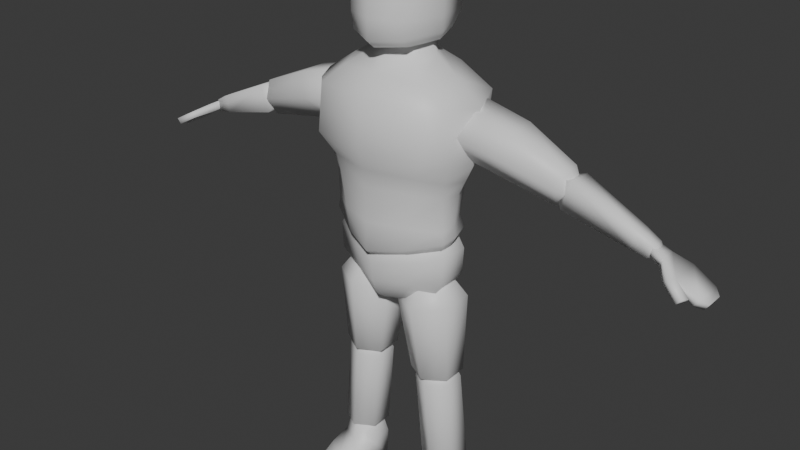 # Source: Idle.blend  (saved by Blender 4.3.34; exported with 4.5.12 LTS)
import bpy
from mathutils import Matrix  # noqa: F401  (used for matrix-valued properties, if any)

bpy.ops.wm.read_factory_settings(use_empty=True)
scene = bpy.context.scene
scene.name = 'Scene'

# ---- collections
col_collection = bpy.data.collections.new('Collection'); scene.collection.children.link(col_collection)

# ---- materials (node trees are filled in below, after node groups)
mat_material = bpy.data.materials.new('Material')
mat_material.alpha_threshold = 0.0
mat_material.roughness = 0.5
mat_material.line_color = (0.0, 0.0, 0.0, 1.0)

# ---- material node trees
mat_material.use_nodes = True; mat_material.node_tree.nodes.clear()
_N = mat_material.node_tree.nodes; _L = mat_material.node_tree.links
n0 = _N.new('ShaderNodeOutputMaterial'); n0.name = 'Material Output'; n0.location = (300, 300)
n1 = _N.new('ShaderNodeBsdfPrincipled'); n1.name = 'Principled BSDF'; n1.location = (10, 300)
n1.inputs[3].default_value = 1.45
_L.new(n1.outputs[0], n0.inputs[0])
n0.is_active_output = True

# ---- world
world_world = bpy.data.worlds.new('World'); scene.world = world_world
world_world.use_nodes = True; world_world.node_tree.nodes.clear()
_N = world_world.node_tree.nodes; _L = world_world.node_tree.links
n0 = _N.new('ShaderNodeOutputWorld'); n0.name = 'World Output'; n0.location = (300, 300)
n1 = _N.new('ShaderNodeBackground'); n1.name = 'Background'; n1.location = (10, 300)
n1.inputs[0].default_value = (0.05088, 0.05088, 0.05088, 1.0)
_L.new(n1.outputs[0], n0.inputs[0])
n0.is_active_output = True
world_world.color = (0.05088, 0.05088, 0.05088)
world_world.sun_shadow_jitter_overblur = 0.0

# ---- meshes
me_cube = bpy.data.meshes.new('Cube')
me_cube.from_pydata([(0.3563, 0.4095, 3.193), (0.3169, 0.4502, 2.868), (0.4175, -0.3058, 3.212), (0.4316, -0.3323, 2.871), (0.0, 0.4448, 2.897), (0.0, -0.4051, 3.224), (0.0, -0.4324, 2.898), (0.0, 0.4232, 3.197), (0.4717, 0.3468, 3.191), (0.4436, 0.3192, 2.792), (0.5163, -0.1983, 3.198), (0.5055, -0.2003, 2.815), (0.0, -0.3669, 2.611), (0.3102, -0.2595, 2.597), (0.2063, 0.3124, 2.611), (0.0, 0.3792, 2.625), (0.4537, -0.1335, 2.576), (0.3905, 0.1978, 2.565), (0.0, -0.3618, 2.354), (0.2549, -0.2724, 2.352), (0.1735, 0.3083, 2.364), (0.0, 0.3795, 2.368), (0.4478, -0.1257, 2.321), (0.3645, 0.1741, 2.321), (0.0, -0.3146, 2.023), (0.2197, -0.2265, 2.048), (0.2197, 0.2878, 2.065), (0.0, 0.3576, 2.044), (0.4497, -0.1126, 2.115), (0.4497, 0.1203, 2.115), (0.0465, -0.103, 1.704), (0.2614, -0.227, 1.716), (0.2598, 0.2696, 1.73), (0.0457, 0.1452, 1.711), (0.4756, -0.1026, 1.735), (0.4748, 0.1457, 1.742), (0.0, -0.257, 1.762), (0.0, -0.3053, 1.881), (0.3058, -0.05926, 1.713), (0.2069, -0.2168, 1.899), (0.3058, 0.07406, 1.713), (0.0, 0.2839, 1.778), (0.2069, 0.2843, 1.916), (0.0, 0.3541, 1.902), (0.4374, -0.1126, 1.921), (0.4374, 0.1203, 1.921), (0.1579, -0.0489, 1.889), (0.2742, -0.1164, 1.875), (0.2748, 0.1541, 1.883), (0.1581, 0.08633, 1.894), (0.3887, -0.04758, 1.867), (0.3846, 0.08361, 1.875), (0.0, -0.2913, 2.241), (0.1861, -0.2213, 2.241), (0.1861, 0.2851, 2.241), (0.0, 0.34, 2.241), (0.3658, -0.08329, 2.241), (0.3658, 0.09859, 2.241), (0.172, -0.04463, 1.058), (0.3131, -0.1259, 1.065), (0.3121, 0.1998, 1.074), (0.1715, 0.1182, 1.063), (0.4537, -0.04434, 1.076), (0.4532, 0.1185, 1.081), (0.2089, -0.02444, 1.158), (0.3092, -0.08243, 1.167), (0.3082, 0.15, 1.174), (0.2084, 0.09176, 1.162), (0.409, -0.02423, 1.18), (0.4085, 0.09197, 1.184), (0.2411, -0.03557, 0.2292), (0.3849, -0.1183, 0.2275), (0.3845, 0.2134, 0.2553), (0.2409, 0.1303, 0.252), (0.5285, -0.03527, 0.2308), (0.5283, 0.1306, 0.2536), (0.2746, -0.01213, 0.4089), (0.3734, -0.06897, 0.4091), (0.373, 0.1588, 0.4159), (0.2745, 0.1018, 0.4123), (0.472, -0.01192, 0.4126), (0.4718, 0.102, 0.416), (0.2556, -0.03094, 0.009495), (0.3972, -0.1137, 0.009495), (0.3984, 0.218, 0.009495), (0.2562, 0.1349, 0.009495), (0.5394, -0.03064, 0.009495), (0.54, 0.1352, 0.009495), (0.2413, -0.3599, 0.1165), (0.3851, -0.4427, 0.1148), (0.3974, -0.4381, 0.002448), (0.5287, -0.3596, 0.118), (0.2558, -0.3553, 0.002448), (0.5396, -0.355, 0.002448), (0.5395, -0.1928, 0.005971), (0.3973, -0.2759, 0.005971), (0.2412, -0.1977, 0.1939), (0.385, -0.2805, 0.1922), (0.2557, -0.1931, 0.005971), (0.5286, -0.1974, 0.1955), (0.1418, -0.05796, 1.125), (0.2221, -0.01415, 1.062), (0.2437, -0.02653, 1.062), (0.3774, -0.02639, 1.067), (0.3034, -0.1508, 1.127), (0.3771, 0.1004, 1.07), (0.2434, 0.1003, 1.066), (0.3025, 0.2216, 1.138), (0.2219, 0.08787, 1.065), (0.1414, 0.1283, 1.13), (0.4644, -0.05749, 1.135), (0.3988, -0.01396, 1.068), (0.3986, 0.08805, 1.071), (0.464, 0.1286, 1.141), (0.3055, -0.001805, 0.334), (0.2329, -0.03633, 0.3893), (0.3769, -0.119, 0.3896), (0.4492, -0.01717, 0.3363), (0.3325, -0.0173, 0.3341), (0.449, 0.1123, 0.3401), (0.3762, 0.2123, 0.3994), (0.3323, 0.1122, 0.3379), (0.2326, 0.1293, 0.3942), (0.3054, 0.09665, 0.3369), (0.4761, -0.001625, 0.3373), (0.5204, -0.03597, 0.3948), (0.5201, 0.1297, 0.3997), (0.476, 0.09683, 0.3402), (0.3275, 0.01714, 0.4795), (0.372, -0.008506, 0.4796), (0.3718, 0.09426, 0.4827), (0.3274, 0.06852, 0.4811), (0.4165, 0.01723, 0.4812), (0.4164, 0.06861, 0.4828), (0.7857, 0.2637, 2.955), (0.7857, -0.1063, 2.955), (0.87, 0.1953, 3.11), (0.87, -0.03785, 3.11), (0.662, 0.1515, 2.805), (0.662, 0.005879, 2.808), (1.25, -0.01072, 2.703), (1.25, 0.1681, 2.703), (1.31, -0.01072, 2.901), (1.31, 0.1681, 2.901), (2.047, 0.1856, 2.531), (2.044, -0.02815, 2.526), (2.014, 0.1856, 2.486), (2.014, -0.02815, 2.487), (1.186, 0.02563, 2.776), (1.186, 0.1318, 2.776), (1.231, 0.02563, 2.891), (1.231, 0.1318, 2.891), (1.913, 0.02132, 2.532), (1.913, 0.1361, 2.532), (1.928, 0.02132, 2.594), (1.928, 0.1361, 2.594), (1.708, 0.02299, 2.58), (1.708, 0.1344, 2.58), (1.752, 0.02299, 2.701), (1.752, 0.1344, 2.701), (2.199, 0.1856, 2.437), (2.199, -0.02815, 2.437), (2.166, 0.1856, 2.391), (2.166, -0.02815, 2.391), (2.246, 0.1384, 2.41), (2.246, 0.019, 2.41), (2.213, 0.1384, 2.364), (2.213, 0.019, 2.364), (2.024, -0.08584, 2.537), (1.994, -0.08584, 2.498), (2.16, -0.0815, 2.46), (2.13, -0.0815, 2.421), (2.139, -0.1392, 2.471), (2.109, -0.1392, 2.432), (0.134, 0.2099, 3.438), (0.251, 0.05381, 3.438), (0.6275, -1.49e-08, 3.191), (0.5881, -5.96e-08, 2.791), (0.4827, 0.000991, 2.565), (0.4478, 0.0009441, 2.321), (0.2138, 0.02055, 2.099), (0.0, 0.0229, 2.071), (0.2262, 0.3359, 3.334), (0.3123, -0.2039, 3.328), (0.4352, 0.04038, 3.328), (0.0, -0.2748, 3.371), (0.0, 0.4093, 3.312), (0.177, -0.07498, 3.436), (0.0, 0.2595, 3.429), (0.0, -0.1263, 3.477), (0.0747, 0.2099, 3.586), (0.0, 0.2143, 3.586), (0.1085, -0.06274, 3.586), (0.0, -0.07919, 3.586), (0.1663, 0.05381, 3.586), (0.1014, 0.04316, 3.485), (0.0, -0.03248, 3.49), (0.1129, -0.02103, 3.488), (0.0, 0.09982, 3.491), (0.07907, 0.0842, 3.49), (0.2661, 0.2762, 3.698), (0.0, 0.3699, 3.696), (0.202, -0.2476, 3.713), (0.0, -0.3254, 3.714), (0.3229, 0.006947, 3.719), (0.2332, 0.2964, 4.125), (0.0, 0.3917, 4.13), (0.2434, -0.1957, 4.101), (0.0, -0.2983, 4.097), (0.307, 0.05144, 4.113), (0.1515, 0.1985, 4.274), (0.0, 0.2613, 4.277), (0.156, -0.1282, 4.255), (0.0, -0.1952, 4.251), (0.2201, 0.03719, 4.265), (0.1292, 0.1066, 4.33), (0.0, 0.1356, 4.332), (0.09899, -0.05209, 4.321), (0.0, -0.07547, 4.319), (0.1609, 0.03199, 4.326), (0.0, 0.02598, 4.351), (0.04277, 0.1756, 3.731), (0.1269, 0.08038, 3.731), (0.0747, 0.2099, 3.695), (0.0, 0.1784, 3.731), (0.0, 0.2143, 3.695), (0.1328, 0.03308, 3.731), (0.06849, -0.03204, 3.731), (0.1085, -0.06274, 3.695), (0.0, -0.07919, 3.695), (0.0, -0.04294, 3.731), (0.1472, 0.0533, 3.731), (0.1663, 0.05381, 3.695), (0.2407, 0.2129, 3.589), (0.2047, 0.1867, 3.537), (0.0, 0.2739, 3.59), (0.0, 0.2327, 3.541), (0.179, -0.1682, 3.532), (0.1965, -0.2282, 3.59), (0.0, -0.2659, 3.518), (0.0, -0.3277, 3.571), (0.3036, 0.03322, 3.605), (0.2633, 0.05614, 3.546), (0.3199, -0.2853, 2.726), (0.0, -0.3855, 2.741), (0.4791, -0.1608, 2.689), (0.2145, 0.3682, 2.732), (0.0, 0.3978, 2.75), (0.4187, 0.2497, 2.673), (0.533, 0.0006939, 2.674), (1.308, 0.0307, 2.789), (1.224, -0.04003, 2.822), (1.224, 0.1978, 2.823), (1.308, 0.1274, 2.79), (1.249, 0.01608, 2.946), (1.318, 0.06099, 2.853), (1.318, 0.0982, 2.853), (1.249, 0.1431, 2.945), (1.298, 0.09739, 2.727), (1.195, 0.1336, 2.699), (1.195, 0.02478, 2.698), (1.298, 0.06067, 2.726), (0.0, -0.2758, 2.057), (0.0, -0.3677, 2.14), (0.2159, -0.1753, 2.085), (0.2284, -0.2696, 2.172), (0.2124, 0.3183, 2.188), (0.2259, 0.235, 2.104), (0.0, 0.4033, 2.161), (0.0, 0.319, 2.075), (0.4009, -0.08285, 2.136), (0.4603, -0.1268, 2.239), (0.368, 0.1484, 2.14), (0.401, 0.1875, 2.243), (0.4697, 0.0004972, 2.25), (0.4104, 0.006129, 2.149), (0.0, -0.2024, 1.717), (0.0, 0.2405, 1.731), (1.888, 0.06567, 2.571), (1.825, 0.02908, 2.558), (1.888, 0.1, 2.571), (1.825, 0.1283, 2.558), (1.896, 0.0717, 2.591), (1.857, 0.04325, 2.641), (1.896, 0.1, 2.591), (1.857, 0.1283, 2.642), (1.842, 0.03154, 2.571), (1.814, 0.04975, 2.604), (1.814, 0.1077, 2.604), (1.842, 0.1259, 2.571), (1.824, 0.04975, 2.628), (1.864, 0.03134, 2.626), (1.864, 0.1261, 2.626), (1.824, 0.1077, 2.628), (0.4281, 0.1704, 3.033), (0.5378, 0.2807, 3.005), (0.4118, -0.01305, 3.042), (0.5011, -0.1239, 3.022), (0.4331, 0.1282, 3.114), (0.5484, 0.1914, 3.187), (0.4248, 0.03556, 3.118), (0.5294, -0.02293, 3.196), (0.417, 0.1235, 2.965), (0.5085, 0.1665, 2.84), (0.4081, 0.02741, 2.968), (0.4917, -0.01852, 2.847)], [], [(247, 246, 14, 15), (0, 7, 186, 182), (4, 7, 0, 1), (3, 2, 5, 6), (183, 10, 184), (177, 176, 10, 11), (1, 0, 8, 9), (245, 243, 13, 16), (2, 3, 11, 10), (178, 16, 22, 179), (16, 13, 19, 22), (249, 245, 16, 178), (246, 248, 17, 14), (243, 244, 12, 13), (23, 179, 274, 273), (264, 180, 275, 270), (15, 14, 20, 21), (13, 12, 18, 19), (14, 17, 23, 20), (22, 19, 265, 271), (20, 23, 273, 266), (180, 267, 272, 275), (181, 180, 264, 262), (179, 22, 271, 274), (28, 29, 57, 56), (25, 28, 56, 53), (28, 25, 39, 44), (27, 26, 42, 43), (26, 29, 45, 42), (29, 28, 44, 45), (34, 35, 51, 50), (31, 34, 50, 47), (30, 33, 109, 100), (34, 31, 104, 110), (103, 105, 112, 111), (33, 32, 107, 109), (32, 35, 113, 107), (108, 106, 102, 101), (35, 34, 110, 113), (36, 38, 39), (40, 41, 42), (36, 39, 37), (41, 43, 42), (38, 40, 45, 44), (40, 42, 45), (44, 39, 38), (25, 24, 37, 39), (49, 46, 47, 48), (47, 50, 51, 48), (32, 33, 49, 48), (30, 31, 47, 46), (35, 32, 48, 51), (33, 30, 46, 49), (55, 52, 53, 54), (53, 56, 57, 54), (26, 27, 55, 54), (29, 26, 54, 57), (24, 25, 53, 52), (60, 120, 122, 61), (67, 64, 65, 66), (65, 68, 69, 66), (62, 68, 65, 59), (63, 69, 68, 62), (61, 67, 66, 60), (59, 65, 64, 58), (60, 66, 69, 63), (58, 64, 67, 61), (61, 122, 115, 58), (59, 116, 125, 62), (63, 126, 120, 60), (123, 121, 118, 114), (62, 125, 126, 63), (117, 119, 127, 124), (75, 74, 86, 87), (97, 96, 88, 89), (77, 80, 132, 129), (79, 76, 128, 131), (71, 74, 80, 77), (74, 75, 81, 80), (72, 73, 79, 78), (70, 71, 77, 76), (75, 72, 78, 81), (73, 70, 76, 79), (85, 84, 83, 82), (83, 84, 87, 86), (73, 72, 84, 85), (95, 94, 93, 90), (72, 75, 87, 84), (70, 73, 85, 82), (91, 89, 90, 93), (89, 88, 92, 90), (96, 98, 92, 88), (98, 95, 90, 92), (94, 99, 91, 93), (99, 97, 89, 91), (74, 71, 97, 99), (86, 74, 99, 94), (82, 83, 95, 98), (70, 82, 98, 96), (83, 86, 94, 95), (71, 70, 96, 97), (102, 103, 104), (105, 106, 107), (101, 102, 104, 100), (102, 106, 105, 103), (106, 108, 109, 107), (108, 101, 100, 109), (111, 112, 113, 110), (112, 105, 107, 113), (110, 104, 103, 111), (31, 30, 100, 104), (116, 118, 117), (119, 121, 120), (115, 114, 118, 116), (117, 118, 121, 119), (120, 121, 123, 122), (122, 123, 114, 115), (125, 124, 127, 126), (126, 127, 119, 120), (124, 125, 116, 117), (58, 115, 116, 59), (131, 128, 129, 130), (129, 132, 133, 130), (80, 81, 133, 132), (78, 79, 131, 130), (76, 77, 129, 128), (81, 78, 130, 133), (138, 139, 305, 303), (300, 298, 294, 302, 304, 296), (138, 259, 260, 139), (136, 299, 301, 137), (134, 295, 299, 136), (134, 136, 257, 252), (297, 135, 137, 301), (139, 260, 251, 135), (136, 137, 254, 257), (141, 140, 148, 149), (142, 140, 156, 158), (285, 281, 157, 159), (141, 143, 159, 157), (144, 145, 161, 160), (143, 142, 158, 159), (148, 150, 151, 149), (140, 142, 150, 148), (142, 143, 151, 150), (143, 141, 149, 151), (259, 138, 134, 252), (152, 153, 146, 147), (154, 291, 286, 152), (155, 292, 291, 154), (287, 290, 293, 288), (153, 289, 292, 155), (278, 280, 284, 282), (283, 285, 159, 158), (156, 157, 281, 279), (140, 141, 157, 156), (152, 147, 169), (155, 154, 145, 144), (153, 155, 144, 146), (163, 162, 166, 167), (145, 147, 163, 161), (147, 146, 162, 163), (146, 144, 160, 162), (167, 166, 164, 165), (161, 163, 167, 165), (160, 161, 165, 164), (162, 160, 164, 166), (154, 152, 169, 168), (145, 154, 168), (168, 169, 173, 172), (171, 170, 172, 173), (169, 147, 171, 173), (145, 168, 172, 170), (147, 145, 170, 171), (269, 267, 180, 181), (21, 20, 266, 268), (248, 249, 178, 17), (17, 178, 179, 23), (9, 8, 176, 177), (187, 175, 194, 192), (10, 183, 2), (184, 182, 174, 175), (183, 184, 175, 187), (183, 185, 5, 2), (189, 187, 192, 193), (182, 186, 188, 174), (185, 183, 187, 189), (192, 194, 232, 228), (174, 188, 191, 190), (175, 174, 190, 194), (10, 176, 184), (176, 8, 184), (184, 8, 182), (8, 0, 182), (241, 233, 200, 204), (198, 199, 195, 197, 196), (240, 238, 202, 203), (242, 237, 197, 195), (233, 235, 201, 200), (238, 241, 204, 202), (204, 200, 205, 209), (202, 204, 209, 207), (237, 239, 196, 197), (234, 242, 195, 199), (209, 205, 210, 214), (207, 209, 214, 212), (203, 202, 207, 208), (200, 201, 206, 205), (208, 207, 212, 213), (205, 206, 211, 210), (214, 210, 215, 219), (210, 211, 216, 215), (212, 214, 219, 217), (213, 212, 217, 218), (217, 219, 220), (218, 217, 220), (219, 215, 220), (215, 216, 220), (194, 190, 223, 232), (222, 226, 231), (193, 192, 228, 229), (190, 191, 225, 223), (221, 222, 223), (226, 227, 228), (223, 225, 224, 221), (221, 227, 226, 222), (229, 228, 227, 230), (232, 223, 222, 231), (228, 232, 231, 226), (230, 227, 221, 224), (234, 236, 235, 233), (239, 237, 238, 240), (242, 234, 233, 241), (237, 242, 241, 238), (236, 234, 199, 198), (9, 177, 249, 248), (3, 6, 244, 243), (1, 9, 248, 246), (177, 11, 245, 249), (11, 3, 243, 245), (4, 1, 246, 247), (137, 135, 251, 254), (253, 258, 259, 252), (251, 260, 261, 250), (257, 254, 255, 256), (252, 257, 256, 253), (254, 251, 250, 255), (260, 259, 258, 261), (258, 253, 256, 255, 250, 261), (262, 264, 265, 263), (267, 269, 268, 266), (275, 272, 273, 274), (272, 267, 266, 273), (271, 265, 264, 270), (270, 275, 274, 271), (19, 18, 263, 265), (40, 38, 276, 277), (36, 276, 38), (40, 277, 41), (280, 278, 279, 281), (282, 284, 285, 283), (284, 280, 281, 285), (278, 282, 283, 279), (158, 156, 279, 283), (287, 288, 289, 286), (291, 292, 293, 290), (292, 289, 288, 293), (290, 287, 286, 291), (152, 286, 289, 153), (135, 297, 305, 139), (298, 300, 301, 299), (297, 301, 300, 296), (299, 295, 294, 298), (303, 305, 304, 302), (295, 303, 302, 294), (305, 297, 296, 304), (295, 134, 138, 303)])
me_cube.polygons.foreach_set('use_smooth', [True] * 277)
_uv = me_cube.uv_layers.new(name='UVMap')
_uv.uv.foreach_set('vector', [0.375, 0.375, 0.375, 0.5, 0.375, 0.5, 0.375, 0.375, 0.625, 0.5, 0.75, 0.5, 0.75, 0.5876, 0.625, 0.5819, 0.375, 0.375, 0.625, 0.375, 0.625, 0.5, 0.375, 0.5, 0.375, 0.75, 0.625, 0.75, 0.625, 0.875, 0.375, 0.875, 0.625, 0.6681, 0.625, 0.75, 0.625, 0.625, 0.375, 0.625, 0.625, 0.625, 0.625, 0.75, 0.375, 0.75, 0.375, 0.5, 0.625, 0.5, 0.625, 0.5, 0.375, 0.5, 0.375, 0.75, 0.375, 0.75, 0.375, 0.75, 0.375, 0.75, 0.625, 0.75, 0.375, 0.75, 0.375, 0.75, 0.625, 0.75, 0.375, 0.625, 0.375, 0.75, 0.375, 0.75, 0.375, 0.625, 0.375, 0.75, 0.375, 0.75, 0.375, 0.75, 0.375, 0.75, 0.375, 0.625, 0.375, 0.75, 0.375, 0.75, 0.375, 0.625, 0.375, 0.5, 0.375, 0.5, 0.375, 0.5, 0.375, 0.5, 0.375, 0.75, 0.375, 0.875, 0.375, 0.875, 0.375, 0.75, 0.375, 0.5, 0.375, 0.625, 0.375, 0.625, 0.375, 0.5, 0.375, 0.7113, 0.375, 0.625, 0.375, 0.625, 0.375, 0.6906, 0.375, 0.375, 0.375, 0.5, 0.375, 0.5, 0.375, 0.375, 0.375, 0.75, 0.375, 0.875, 0.375, 0.875, 0.375, 0.75, 0.375, 0.5, 0.375, 0.5, 0.375, 0.5, 0.375, 0.5, 0.375, 0.75, 0.375, 0.75, 0.375, 0.75, 0.375, 0.75, 0.375, 0.5, 0.375, 0.5, 0.375, 0.5, 0.3746, 0.5, 0.375, 0.625, 0.375, 0.5361, 0.375, 0.548, 0.375, 0.625, 0.25, 0.625, 0.375, 0.625, 0.375, 0.7113, 0.25, 0.7216, 0.375, 0.625, 0.375, 0.75, 0.375, 0.75, 0.375, 0.625, 0.375, 0.75, 0.375, 0.5, 0.375, 0.5, 0.375, 0.75, 0.375, 0.75, 0.375, 0.75, 0.375, 0.75, 0.375, 0.75, 0.375, 0.75, 0.375, 0.75, 0.375, 0.75, 0.375, 0.75, 0.25, 0.5, 0.375, 0.5, 0.375, 0.5, 0.25, 0.5, 0.375, 0.5, 0.375, 0.5, 0.375, 0.5, 0.375, 0.5, 0.375, 0.5, 0.375, 0.75, 0.375, 0.75, 0.375, 0.5, 0.375, 0.75, 0.375, 0.5, 0.375, 0.5, 0.375, 0.75, 0.375, 0.75, 0.375, 0.75, 0.375, 0.75, 0.375, 0.75, 0.25, 0.75, 0.25, 0.5, 0.25, 0.5, 0.25, 0.75, 0.375, 0.75, 0.375, 0.75, 0.375, 0.75, 0.375, 0.75, 0.375, 0.6835, 0.375, 0.5665, 0.375, 0.5721, 0.375, 0.6779, 0.25, 0.5, 0.375, 0.5, 0.375, 0.5, 0.25, 0.5, 0.375, 0.5, 0.375, 0.5, 0.375, 0.5, 0.375, 0.5, 0.3038, 0.5721, 0.3212, 0.5665, 0.3212, 0.6835, 0.3038, 0.6779, 0.375, 0.5, 0.375, 0.75, 0.375, 0.75, 0.375, 0.5, 0.2634, 0.7005, 0.375, 0.6472, 0.375, 0.75, 0.375, 0.6121, 0.2634, 0.547, 0.375, 0.5, 0.2634, 0.7005, 0.375, 0.75, 0.25, 0.75, 0.25, 0.5461, 0.25, 0.5, 0.375, 0.5, 0.375, 0.661, 0.375, 0.5966, 0.375, 0.5, 0.375, 0.75, 0.375, 0.6121, 0.375, 0.5, 0.375, 0.5, 0.375, 0.75, 0.375, 0.75, 0.375, 0.661, 0.375, 0.75, 0.25, 0.75, 0.25, 0.75, 0.375, 0.75, 0.25, 0.5, 0.25, 0.75, 0.375, 0.75, 0.375, 0.5, 0.375, 0.75, 0.375, 0.75, 0.375, 0.5, 0.375, 0.5, 0.375, 0.5, 0.25, 0.5, 0.25, 0.5, 0.375, 0.5, 0.25, 0.75, 0.375, 0.75, 0.375, 0.75, 0.25, 0.75, 0.375, 0.5, 0.375, 0.5, 0.375, 0.5, 0.375, 0.5, 0.25, 0.5, 0.25, 0.75, 0.25, 0.75, 0.25, 0.5, 0.25, 0.5, 0.25, 0.75, 0.375, 0.75, 0.375, 0.5, 0.375, 0.75, 0.375, 0.75, 0.375, 0.5, 0.375, 0.5, 0.375, 0.5, 0.25, 0.5, 0.25, 0.5, 0.375, 0.5, 0.375, 0.5, 0.375, 0.5, 0.375, 0.5, 0.375, 0.5, 0.25, 0.75, 0.375, 0.75, 0.375, 0.75, 0.25, 0.75, 0.375, 0.5, 0.375, 0.5, 0.25, 0.5, 0.25, 0.5, 0.25, 0.5, 0.25, 0.75, 0.375, 0.75, 0.375, 0.5, 0.375, 0.75, 0.375, 0.75, 0.375, 0.5, 0.375, 0.5, 0.375, 0.75, 0.375, 0.75, 0.375, 0.75, 0.375, 0.75, 0.375, 0.5, 0.375, 0.5, 0.375, 0.75, 0.375, 0.75, 0.25, 0.5, 0.25, 0.5, 0.375, 0.5, 0.375, 0.5, 0.375, 0.75, 0.375, 0.75, 0.25, 0.75, 0.25, 0.75, 0.375, 0.5, 0.375, 0.5, 0.375, 0.5, 0.375, 0.5, 0.25, 0.75, 0.25, 0.75, 0.25, 0.5, 0.25, 0.5, 0.25, 0.5, 0.25, 0.5, 0.25, 0.75, 0.25, 0.75, 0.375, 0.75, 0.375, 0.75, 0.375, 0.75, 0.375, 0.75, 0.375, 0.5, 0.375, 0.5, 0.375, 0.5, 0.375, 0.5, 0.3008, 0.5688, 0.3242, 0.5618, 0.3242, 0.6882, 0.3008, 0.6812, 0.375, 0.75, 0.375, 0.75, 0.375, 0.5, 0.375, 0.5, 0.375, 0.6882, 0.375, 0.5618, 0.375, 0.5688, 0.375, 0.6812, 0.375, 0.5, 0.375, 0.75, 0.375, 0.75, 0.375, 0.5, 0.375, 0.75, 0.25, 0.75, 0.25, 0.75, 0.375, 0.75, 0.375, 0.75, 0.375, 0.75, 0.375, 0.75, 0.375, 0.75, 0.25, 0.5, 0.25, 0.75, 0.25, 0.75, 0.25, 0.5, 0.375, 0.75, 0.375, 0.75, 0.375, 0.75, 0.375, 0.75, 0.375, 0.75, 0.375, 0.5, 0.375, 0.5, 0.375, 0.75, 0.375, 0.5, 0.25, 0.5, 0.25, 0.5, 0.375, 0.5, 0.25, 0.75, 0.375, 0.75, 0.375, 0.75, 0.25, 0.75, 0.375, 0.5, 0.375, 0.5, 0.375, 0.5, 0.375, 0.5, 0.25, 0.5, 0.25, 0.75, 0.25, 0.75, 0.25, 0.5, 0.25, 0.5, 0.375, 0.5, 0.375, 0.75, 0.25, 0.75, 0.375, 0.75, 0.375, 0.5, 0.375, 0.5, 0.375, 0.75, 0.25, 0.5, 0.375, 0.5, 0.375, 0.5, 0.25, 0.5, 0.375, 0.75, 0.375, 0.75, 0.375, 0.75, 0.375, 0.75, 0.375, 0.5, 0.375, 0.5, 0.375, 0.5, 0.375, 0.5, 0.25, 0.75, 0.25, 0.5, 0.25, 0.5, 0.25, 0.75, 0.375, 0.75, 0.375, 0.75, 0.375, 0.75, 0.375, 0.75, 0.375, 0.75, 0.25, 0.75, 0.25, 0.75, 0.375, 0.75, 0.25, 0.75, 0.25, 0.75, 0.25, 0.75, 0.25, 0.75, 0.25, 0.75, 0.375, 0.75, 0.375, 0.75, 0.25, 0.75, 0.375, 0.75, 0.375, 0.75, 0.375, 0.75, 0.375, 0.75, 0.375, 0.75, 0.375, 0.75, 0.375, 0.75, 0.375, 0.75, 0.375, 0.75, 0.375, 0.75, 0.375, 0.75, 0.375, 0.75, 0.375, 0.75, 0.375, 0.75, 0.375, 0.75, 0.375, 0.75, 0.25, 0.75, 0.375, 0.75, 0.375, 0.75, 0.25, 0.75, 0.25, 0.75, 0.25, 0.75, 0.25, 0.75, 0.25, 0.75, 0.375, 0.75, 0.375, 0.75, 0.375, 0.75, 0.375, 0.75, 0.375, 0.75, 0.25, 0.75, 0.25, 0.75, 0.375, 0.75, 0.3212, 0.6835, 0.375, 0.6835, 0.375, 0.75, 0.375, 0.5665, 0.3212, 0.5665, 0.375, 0.5, 0.3038, 0.6779, 0.3212, 0.6835, 0.375, 0.75, 0.25, 0.75, 0.3212, 0.6835, 0.3212, 0.5665, 0.375, 0.5665, 0.375, 0.6835, 0.3212, 0.5665, 0.3038, 0.5721, 0.25, 0.5, 0.375, 0.5, 0.3038, 0.5721, 0.3038, 0.6779, 0.25, 0.75, 0.25, 0.5, 0.375, 0.6779, 0.375, 0.5721, 0.375, 0.5, 0.375, 0.75, 0.375, 0.5721, 0.375, 0.5665, 0.375, 0.5, 0.375, 0.5, 0.375, 0.75, 0.375, 0.75, 0.375, 0.6835, 0.375, 0.6779, 0.375, 0.75, 0.25, 0.75, 0.25, 0.75, 0.375, 0.75, 0.375, 0.75, 0.3242, 0.6882, 0.375, 0.6882, 0.375, 0.5618, 0.3242, 0.5618, 0.375, 0.5, 0.25, 0.75, 0.3008, 0.6812, 0.3242, 0.6882, 0.375, 0.75, 0.375, 0.6882, 0.3242, 0.6882, 0.3242, 0.5618, 0.375, 0.5618, 0.375, 0.5, 0.3242, 0.5618, 0.3008, 0.5688, 0.25, 0.5, 0.25, 0.5, 0.3008, 0.5688, 0.3008, 0.6812, 0.25, 0.75, 0.375, 0.75, 0.375, 0.6812, 0.375, 0.5688, 0.375, 0.5, 0.375, 0.5, 0.375, 0.5688, 0.375, 0.5618, 0.375, 0.5, 0.375, 0.6812, 0.375, 0.75, 0.375, 0.75, 0.375, 0.6882, 0.25, 0.75, 0.25, 0.75, 0.375, 0.75, 0.375, 0.75, 0.25, 0.5, 0.25, 0.75, 0.375, 0.75, 0.375, 0.5, 0.375, 0.75, 0.375, 0.75, 0.375, 0.5, 0.375, 0.5, 0.375, 0.75, 0.375, 0.5, 0.375, 0.5, 0.375, 0.75, 0.375, 0.5, 0.25, 0.5, 0.25, 0.5, 0.375, 0.5, 0.25, 0.75, 0.375, 0.75, 0.375, 0.75, 0.25, 0.75, 0.375, 0.5, 0.375, 0.5, 0.375, 0.5, 0.375, 0.5, 0.375, 0.5, 0.375, 0.75, 0.5327, 0.75, 0.5276, 0.5, 0.625, 0.6664, 0.625, 0.5834, 0.625, 0.5556, 0.625, 0.5824, 0.625, 0.6678, 0.625, 0.6943, 0.375, 0.5, 0.375, 0.5, 0.375, 0.75, 0.375, 0.75, 0.375, 0.5, 0.5659, 0.5, 0.5687, 0.75, 0.375, 0.75, 0.375, 0.5, 0.5538, 0.5, 0.5659, 0.5, 0.375, 0.5, 0.375, 0.5, 0.375, 0.5, 0.375, 0.5, 0.375, 0.5, 0.5603, 0.75, 0.375, 0.75, 0.375, 0.75, 0.5687, 0.75, 0.375, 0.75, 0.375, 0.75, 0.375, 0.75, 0.375, 0.75, 0.375, 0.5, 0.375, 0.75, 0.375, 0.75, 0.375, 0.5, 0.375, 0.5, 0.375, 0.75, 0.375, 0.75, 0.375, 0.5, 0.375, 0.75, 0.375, 0.75, 0.375, 0.75, 0.375, 0.75, 0.375, 0.5499, 0.375, 0.5496, 0.375, 0.5, 0.375, 0.5, 0.375, 0.5, 0.375, 0.5, 0.375, 0.5, 0.375, 0.5, 0.375, 0.5, 0.375, 0.75, 0.375, 0.75, 0.375, 0.5, 0.375, 0.5, 0.375, 0.75, 0.375, 0.75, 0.375, 0.5, 0.375, 0.75, 0.375, 0.75, 0.375, 0.5, 0.375, 0.5, 0.375, 0.75, 0.375, 0.75, 0.375, 0.75, 0.375, 0.75, 0.375, 0.75, 0.375, 0.5, 0.375, 0.5, 0.375, 0.75, 0.375, 0.5, 0.375, 0.5, 0.375, 0.5, 0.375, 0.5, 0.375, 0.5, 0.375, 0.5, 0.375, 0.5, 0.375, 0.5, 0.375, 0.75, 0.375, 0.5, 0.375, 0.5, 0.375, 0.75, 0.375, 0.75, 0.375, 0.75, 0.375, 0.75, 0.375, 0.75, 0.375, 0.5, 0.375, 0.5, 0.375, 0.75, 0.375, 0.75, 0.375, 0.7052, 0.375, 0.7052, 0.375, 0.5448, 0.375, 0.5448, 0.375, 0.5, 0.375, 0.5, 0.375, 0.5, 0.375, 0.5, 0.375, 0.6455, 0.375, 0.6039, 0.375, 0.606, 0.375, 0.6434, 0.375, 0.7001, 0.375, 0.5499, 0.375, 0.5, 0.375, 0.75, 0.375, 0.75, 0.375, 0.5, 0.375, 0.5496, 0.375, 0.7004, 0.375, 0.75, 0.375, 0.5, 0.375, 0.5, 0.375, 0.75, 0.375, 0.75, 0.375, 0.75, 0.375, 0.75, 0.375, 0.5, 0.375, 0.75, 0.375, 0.75, 0.375, 0.5, 0.375, 0.5, 0.375, 0.5, 0.375, 0.5, 0.375, 0.5, 0.375, 0.75, 0.375, 0.5, 0.375, 0.5, 0.375, 0.75, 0.375, 0.75, 0.375, 0.75, 0.375, 0.75, 0.375, 0.75, 0.375, 0.75, 0.375, 0.5, 0.375, 0.5, 0.375, 0.75, 0.375, 0.5, 0.375, 0.5, 0.375, 0.5, 0.375, 0.5, 0.375, 0.75, 0.375, 0.5, 0.375, 0.5, 0.375, 0.75, 0.375, 0.75, 0.375, 0.75, 0.375, 0.75, 0.375, 0.75, 0.375, 0.5, 0.375, 0.75, 0.375, 0.75, 0.375, 0.5, 0.375, 0.5, 0.375, 0.5, 0.375, 0.5, 0.375, 0.5, 0.375, 0.75, 0.375, 0.75, 0.375, 0.75, 0.375, 0.75, 0.375, 0.75, 0.375, 0.75, 0.375, 0.75, 0.375, 0.75, 0.375, 0.75, 0.375, 0.75, 0.375, 0.75, 0.375, 0.75, 0.375, 0.75, 0.375, 0.75, 0.375, 0.75, 0.375, 0.75, 0.375, 0.75, 0.375, 0.75, 0.375, 0.75, 0.375, 0.75, 0.375, 0.75, 0.375, 0.75, 0.375, 0.75, 0.375, 0.75, 0.375, 0.75, 0.375, 0.75, 0.375, 0.75, 0.25, 0.5284, 0.375, 0.5361, 0.375, 0.625, 0.25, 0.625, 0.375, 0.375, 0.375, 0.5, 0.3746, 0.5, 0.375, 0.375, 0.375, 0.5, 0.375, 0.625, 0.375, 0.625, 0.375, 0.5, 0.375, 0.5, 0.375, 0.625, 0.375, 0.625, 0.375, 0.5, 0.375, 0.5, 0.625, 0.5, 0.625, 0.625, 0.375, 0.625, 0.625, 0.6448, 0.625, 0.625, 0.625, 0.625, 0.625, 0.6681, 0.625, 0.75, 0.625, 0.6681, 0.625, 0.75, 0.625, 0.625, 0.625, 0.5819, 0.625, 0.5819, 0.625, 0.625, 0.625, 0.6681, 0.625, 0.625, 0.625, 0.625, 0.625, 0.6448, 0.625, 0.6681, 0.75, 0.6625, 0.75, 0.75, 0.625, 0.75, 0.75, 0.6625, 0.625, 0.6448, 0.625, 0.6681, 0.75, 0.6625, 0.625, 0.5819, 0.75, 0.5876, 0.75, 0.5876, 0.625, 0.5819, 0.75, 0.6625, 0.625, 0.6681, 0.625, 0.6448, 0.75, 0.6625, 0.625, 0.6681, 0.625, 0.625, 0.625, 0.625, 0.625, 0.6681, 0.625, 0.5819, 0.75, 0.5876, 0.75, 0.5876, 0.625, 0.5819, 0.625, 0.625, 0.625, 0.5819, 0.625, 0.5819, 0.625, 0.625, 0.625, 0.75, 0.625, 0.625, 0.625, 0.625, 0.625, 0.625, 0.625, 0.5, 0.625, 0.625, 0.625, 0.625, 0.625, 0.5, 0.625, 0.5819, 0.625, 0.5, 0.625, 0.5, 0.625, 0.5819, 0.625, 0.625, 0.625, 0.5819, 0.625, 0.5819, 0.625, 0.625, 0.75, 0.5876, 0.625, 0.5819, 0.625, 0.625, 0.6221, 0.6609, 0.75, 0.6625, 0.75, 0.6625, 0.6343, 0.6677, 0.6617, 0.6664, 0.75, 0.6625, 0.625, 0.625, 0.6221, 0.6609, 0.6221, 0.6609, 0.625, 0.625, 0.625, 0.5819, 0.75, 0.5876, 0.75, 0.5876, 0.625, 0.5819, 0.622, 0.6624, 0.625, 0.625, 0.625, 0.625, 0.6216, 0.6669, 0.625, 0.625, 0.625, 0.5819, 0.625, 0.5819, 0.625, 0.625, 0.6216, 0.6669, 0.625, 0.625, 0.625, 0.625, 0.6221, 0.6609, 0.625, 0.6681, 0.75, 0.6625, 0.75, 0.6625, 0.625, 0.6681, 0.625, 0.5819, 0.625, 0.625, 0.625, 0.625, 0.625, 0.5819, 0.625, 0.625, 0.625, 0.5819, 0.625, 0.5819, 0.625, 0.625, 0.6221, 0.6609, 0.625, 0.625, 0.625, 0.625, 0.6221, 0.6609, 0.75, 0.6625, 0.6617, 0.6664, 0.625, 0.6681, 0.75, 0.6625, 0.625, 0.5819, 0.75, 0.5876, 0.75, 0.5876, 0.625, 0.5819, 0.75, 0.6625, 0.625, 0.6681, 0.625, 0.6681, 0.75, 0.6625, 0.625, 0.5819, 0.75, 0.5876, 0.75, 0.5876, 0.625, 0.5819, 0.625, 0.625, 0.625, 0.5819, 0.625, 0.5819, 0.625, 0.625, 0.625, 0.5819, 0.75, 0.5876, 0.75, 0.5876, 0.625, 0.5819, 0.6221, 0.6609, 0.625, 0.625, 0.625, 0.625, 0.6215, 0.6688, 0.75, 0.6625, 0.625, 0.6681, 0.6558, 0.6667, 0.75, 0.6625, 0.6215, 0.6688, 0.625, 0.625, 0.6221, 0.6609, 0.75, 0.6625, 0.6558, 0.6667, 0.75, 0.6625, 0.625, 0.625, 0.625, 0.5819, 0.625, 0.625, 0.625, 0.5819, 0.75, 0.5876, 0.625, 0.5819, 0.625, 0.625, 0.625, 0.5819, 0.625, 0.5819, 0.625, 0.625, 0.6242, 0.6186, 0.6237, 0.6323, 0.6242, 0.6261, 0.75, 0.6625, 0.625, 0.6681, 0.625, 0.6681, 0.75, 0.6625, 0.625, 0.5819, 0.75, 0.5876, 0.75, 0.5876, 0.625, 0.5819, 0.6755, 0.5946, 0.625, 0.6243, 0.625, 0.5819, 0.625, 0.6392, 0.6644, 0.6559, 0.625, 0.6681, 0.625, 0.5819, 0.75, 0.5876, 0.75, 0.5967, 0.6755, 0.5946, 0.6755, 0.5946, 0.6644, 0.6559, 0.625, 0.6392, 0.625, 0.6243, 0.75, 0.6625, 0.625, 0.6681, 0.6644, 0.6559, 0.75, 0.6532, 0.625, 0.625, 0.625, 0.5819, 0.6242, 0.6186, 0.6242, 0.6261, 0.6221, 0.6609, 0.625, 0.625, 0.6242, 0.6261, 0.6237, 0.6323, 0.75, 0.6532, 0.6644, 0.6559, 0.6755, 0.5946, 0.75, 0.5967, 0.625, 0.5819, 0.75, 0.5876, 0.75, 0.5876, 0.625, 0.5819, 0.75, 0.6625, 0.625, 0.6681, 0.6343, 0.6677, 0.75, 0.6625, 0.625, 0.625, 0.625, 0.5819, 0.625, 0.5819, 0.625, 0.625, 0.6221, 0.6609, 0.625, 0.625, 0.625, 0.625, 0.622, 0.6624, 0.75, 0.5876, 0.625, 0.5819, 0.625, 0.5819, 0.75, 0.5876, 0.375, 0.5, 0.375, 0.625, 0.375, 0.625, 0.375, 0.5, 0.375, 0.75, 0.375, 0.875, 0.375, 0.875, 0.375, 0.75, 0.375, 0.5, 0.375, 0.5, 0.375, 0.5, 0.375, 0.5, 0.375, 0.625, 0.375, 0.75, 0.375, 0.75, 0.375, 0.625, 0.375, 0.75, 0.375, 0.75, 0.375, 0.75, 0.375, 0.75, 0.375, 0.375, 0.375, 0.5, 0.375, 0.5, 0.375, 0.375, 0.375, 0.75, 0.375, 0.75, 0.375, 0.75, 0.375, 0.75, 0.375, 0.5568, 0.375, 0.5908, 0.375, 0.5, 0.375, 0.5, 0.375, 0.75, 0.375, 0.75, 0.375, 0.6596, 0.375, 0.6937, 0.375, 0.5, 0.375, 0.75, 0.375, 0.6597, 0.375, 0.5903, 0.375, 0.5, 0.375, 0.5, 0.375, 0.5903, 0.375, 0.5568, 0.375, 0.75, 0.375, 0.75, 0.375, 0.6937, 0.375, 0.6597, 0.375, 0.75, 0.375, 0.5, 0.375, 0.5908, 0.375, 0.6596, 0.375, 0.5908, 0.375, 0.5568, 0.375, 0.5903, 0.375, 0.6597, 0.375, 0.6937, 0.375, 0.6596, 0.25, 0.7216, 0.375, 0.7113, 0.375, 0.75, 0.2577, 0.75, 0.375, 0.5361, 0.25, 0.5284, 0.2582, 0.5, 0.3746, 0.5, 0.375, 0.625, 0.375, 0.548, 0.375, 0.5, 0.375, 0.625, 0.375, 0.548, 0.375, 0.5361, 0.3746, 0.5, 0.375, 0.5, 0.375, 0.75, 0.375, 0.75, 0.375, 0.7113, 0.375, 0.6906, 0.375, 0.6906, 0.375, 0.625, 0.375, 0.625, 0.375, 0.75, 0.375, 0.75, 0.375, 0.875, 0.375, 0.875, 0.375, 0.75, 0.0, 0.0, 0.0, 0.0, 0.0, 0.0, 0.0, 0.0, 0.2634, 0.7005, 0.2724, 0.6962, 0.375, 0.6472, 0.375, 0.6121, 0.2707, 0.5513, 0.2634, 0.547, 0.375, 0.6039, 0.375, 0.6455, 0.375, 0.7004, 0.375, 0.5496, 0.375, 0.6434, 0.375, 0.606, 0.375, 0.5499, 0.375, 0.7001, 0.375, 0.606, 0.375, 0.6039, 0.375, 0.5496, 0.375, 0.5499, 0.375, 0.6455, 0.375, 0.6434, 0.375, 0.7001, 0.375, 0.7004, 0.375, 0.75, 0.375, 0.75, 0.375, 0.7004, 0.375, 0.7001, 0.375, 0.7052, 0.375, 0.5448, 0.375, 0.5, 0.375, 0.75, 0.375, 0.75, 0.375, 0.5, 0.375, 0.5448, 0.375, 0.7052, 0.375, 0.5, 0.375, 0.5, 0.375, 0.5448, 0.375, 0.5448, 0.375, 0.7052, 0.375, 0.7052, 0.375, 0.75, 0.375, 0.75, 0.375, 0.75, 0.375, 0.75, 0.375, 0.5, 0.375, 0.5, 0.375, 0.75, 0.5603, 0.75, 0.5327, 0.75, 0.375, 0.75, 0.625, 0.5834, 0.625, 0.6664, 0.5687, 0.75, 0.5659, 0.5, 0.5603, 0.75, 0.5687, 0.75, 0.625, 0.6664, 0.625, 0.6943, 0.5659, 0.5, 0.5538, 0.5, 0.625, 0.5556, 0.625, 0.5834, 0.5276, 0.5, 0.5327, 0.75, 0.625, 0.6678, 0.625, 0.5824, 0.5538, 0.5, 0.5276, 0.5, 0.625, 0.5824, 0.625, 0.5556, 0.5327, 0.75, 0.5603, 0.75, 0.625, 0.6943, 0.625, 0.6678, 0.5538, 0.5, 0.375, 0.5, 0.375, 0.5, 0.5276, 0.5])
_ca = me_cube.color_attributes.new('Attribute', 'BYTE_COLOR', 'CORNER')
_ca.data.foreach_set('color', [1.0, 1.0, 1.0, 1.0, 1.0, 1.0, 1.0, 1.0, 1.0, 1.0, 1.0, 1.0, 1.0, 1.0, 1.0, 1.0, 1.0, 1.0, 1.0, 1.0, 1.0, 1.0, 1.0, 1.0, 1.0, 1.0, 1.0, 1.0, 1.0, 1.0, 1.0, 1.0, 1.0, 1.0, 1.0, 1.0, 1.0, 1.0, 1.0, 1.0, 1.0, 1.0, 1.0, 1.0, 1.0, 1.0, 1.0, 1.0, 1.0, 1.0, 1.0, 1.0, 1.0, 1.0, 1.0, 1.0, 1.0, 1.0, 1.0, 1.0, 1.0, 1.0, 1.0, 1.0, 1.0, 1.0, 1.0, 1.0, 1.0, 1.0, 1.0, 1.0, 1.0, 1.0, 1.0, 1.0, 1.0, 1.0, 1.0, 1.0, 1.0, 1.0, 1.0, 1.0, 1.0, 1.0, 1.0, 1.0, 1.0, 1.0, 1.0, 1.0, 1.0, 1.0, 1.0, 1.0, 1.0, 1.0, 1.0, 1.0, 1.0, 1.0, 1.0, 1.0, 1.0, 1.0, 1.0, 1.0, 1.0, 1.0, 1.0, 1.0, 1.0, 1.0, 1.0, 1.0, 1.0, 1.0, 1.0, 1.0, 1.0, 1.0, 1.0, 1.0, 1.0, 1.0, 1.0, 1.0, 1.0, 1.0, 1.0, 1.0, 1.0, 1.0, 1.0, 1.0, 1.0, 1.0, 1.0, 1.0, 1.0, 1.0, 1.0, 1.0, 1.0, 1.0, 1.0, 1.0, 1.0, 1.0, 1.0, 1.0, 1.0, 1.0, 1.0, 1.0, 1.0, 1.0, 1.0, 1.0, 1.0, 1.0, 1.0, 1.0, 1.0, 1.0, 1.0, 1.0, 1.0, 1.0, 1.0, 1.0, 1.0, 1.0, 1.0, 1.0, 1.0, 1.0, 1.0, 1.0, 1.0, 1.0, 1.0, 1.0, 1.0, 1.0, 1.0, 1.0, 1.0, 1.0, 1.0, 1.0, 1.0, 1.0, 1.0, 1.0, 1.0, 1.0, 1.0, 1.0, 1.0, 1.0, 1.0, 1.0, 1.0, 1.0, 1.0, 1.0, 1.0, 1.0, 1.0, 1.0, 1.0, 1.0, 1.0, 1.0, 1.0, 1.0, 1.0, 1.0, 1.0, 1.0, 1.0, 1.0, 1.0, 1.0, 1.0, 1.0, 1.0, 1.0, 1.0, 1.0, 1.0, 1.0, 1.0, 1.0, 1.0, 1.0, 1.0, 1.0, 1.0, 1.0, 1.0, 1.0, 1.0, 1.0, 1.0, 1.0, 1.0, 1.0, 1.0, 1.0, 1.0, 1.0, 1.0, 1.0, 1.0, 1.0, 1.0, 1.0, 1.0, 1.0, 1.0, 1.0, 1.0, 1.0, 1.0, 1.0, 1.0, 1.0, 1.0, 1.0, 1.0, 1.0, 1.0, 1.0, 1.0, 1.0, 1.0, 1.0, 1.0, 1.0, 1.0, 1.0, 1.0, 1.0, 1.0, 1.0, 1.0, 1.0, 1.0, 1.0, 1.0, 1.0, 1.0, 1.0, 1.0, 1.0, 1.0, 1.0, 1.0, 1.0, 1.0, 1.0, 1.0, 1.0, 1.0, 1.0, 1.0, 1.0, 1.0, 1.0, 1.0, 1.0, 1.0, 1.0, 1.0, 1.0, 1.0, 1.0, 1.0, 1.0, 1.0, 1.0, 1.0, 1.0, 1.0, 1.0, 1.0, 1.0, 1.0, 1.0, 1.0, 1.0, 1.0, 1.0, 1.0, 1.0, 1.0, 1.0, 1.0, 1.0, 1.0, 1.0, 1.0, 1.0, 1.0, 1.0, 1.0, 1.0, 1.0, 1.0, 1.0, 1.0, 1.0, 1.0, 1.0, 1.0, 1.0, 1.0, 1.0, 1.0, 1.0, 1.0, 1.0, 1.0, 1.0, 1.0, 1.0, 1.0, 1.0, 1.0, 1.0, 1.0, 1.0, 1.0, 1.0, 1.0, 1.0, 1.0, 1.0, 1.0, 1.0, 1.0, 1.0, 1.0, 1.0, 1.0, 1.0, 1.0, 1.0, 1.0, 1.0, 1.0, 1.0, 1.0, 1.0, 1.0, 1.0, 1.0, 1.0, 1.0, 1.0, 1.0, 1.0, 1.0, 1.0, 1.0, 1.0, 1.0, 1.0, 1.0, 1.0, 1.0, 1.0, 1.0, 1.0, 1.0, 1.0, 1.0, 1.0, 1.0, 1.0, 1.0, 1.0, 1.0, 1.0, 1.0, 1.0, 1.0, 1.0, 1.0, 1.0, 1.0, 1.0, 1.0, 1.0, 1.0, 1.0, 1.0, 1.0, 1.0, 1.0, 1.0, 1.0, 1.0, 1.0, 1.0, 1.0, 1.0, 1.0, 1.0, 1.0, 1.0, 1.0, 1.0, 1.0, 1.0, 1.0, 1.0, 1.0, 1.0, 1.0, 1.0, 1.0, 1.0, 1.0, 1.0, 1.0, 1.0, 1.0, 1.0, 1.0, 1.0, 1.0, 1.0, 1.0, 1.0, 1.0, 1.0, 1.0, 1.0, 1.0, 1.0, 1.0, 1.0, 1.0, 1.0, 1.0, 1.0, 1.0, 1.0, 1.0, 1.0, 1.0, 1.0, 1.0, 1.0, 1.0, 1.0, 1.0, 1.0, 1.0, 1.0, 1.0, 1.0, 1.0, 1.0, 1.0, 1.0, 1.0, 1.0, 1.0, 1.0, 1.0, 1.0, 1.0, 1.0, 1.0, 1.0, 1.0, 1.0, 1.0, 1.0, 1.0, 1.0, 1.0, 1.0, 1.0, 1.0, 1.0, 1.0, 1.0, 1.0, 1.0, 1.0, 1.0, 1.0, 1.0, 1.0, 1.0, 1.0, 1.0, 1.0, 1.0, 1.0, 1.0, 1.0, 1.0, 1.0, 1.0, 1.0, 1.0, 1.0, 1.0, 1.0, 1.0, 1.0, 1.0, 1.0, 1.0, 1.0, 1.0, 1.0, 1.0, 1.0, 1.0, 1.0, 1.0, 1.0, 1.0, 1.0, 1.0, 1.0, 1.0, 1.0, 1.0, 1.0, 1.0, 1.0, 1.0, 1.0, 1.0, 1.0, 1.0, 1.0, 1.0, 1.0, 1.0, 1.0, 1.0, 1.0, 1.0, 1.0, 1.0, 1.0, 1.0, 1.0, 1.0, 1.0, 1.0, 1.0, 1.0, 1.0, 1.0, 1.0, 1.0, 1.0, 1.0, 1.0, 1.0, 1.0, 1.0, 1.0, 1.0, 1.0, 1.0, 1.0, 1.0, 1.0, 1.0, 1.0, 1.0, 1.0, 1.0, 1.0, 1.0, 1.0, 1.0, 1.0, 1.0, 1.0, 1.0, 1.0, 1.0, 1.0, 1.0, 1.0, 1.0, 1.0, 1.0, 1.0, 1.0, 1.0, 1.0, 1.0, 1.0, 1.0, 1.0, 1.0, 1.0, 1.0, 1.0, 1.0, 1.0, 1.0, 1.0, 1.0, 1.0, 1.0, 1.0, 1.0, 1.0, 1.0, 1.0, 1.0, 1.0, 1.0, 1.0, 1.0, 1.0, 1.0, 1.0, 1.0, 1.0, 1.0, 1.0, 1.0, 1.0, 1.0, 1.0, 1.0, 1.0, 1.0, 1.0, 1.0, 1.0, 1.0, 1.0, 1.0, 1.0, 1.0, 1.0, 1.0, 1.0, 1.0, 1.0, 1.0, 1.0, 1.0, 1.0, 1.0, 1.0, 1.0, 1.0, 1.0, 1.0, 1.0, 1.0, 1.0, 1.0, 1.0, 1.0, 1.0, 1.0, 1.0, 1.0, 1.0, 1.0, 1.0, 1.0, 1.0, 1.0, 1.0, 1.0, 1.0, 1.0, 1.0, 1.0, 1.0, 1.0, 1.0, 1.0, 1.0, 1.0, 1.0, 1.0, 1.0, 1.0, 1.0, 1.0, 1.0, 1.0, 1.0, 1.0, 1.0, 1.0, 1.0, 1.0, 1.0, 1.0, 1.0, 1.0, 1.0, 1.0, 1.0, 1.0, 1.0, 1.0, 1.0, 1.0, 1.0, 1.0, 1.0, 1.0, 1.0, 1.0, 1.0, 1.0, 1.0, 1.0, 1.0, 1.0, 1.0, 1.0, 1.0, 1.0, 1.0, 1.0, 1.0, 1.0, 1.0, 1.0, 1.0, 1.0, 1.0, 1.0, 1.0, 1.0, 1.0, 1.0, 1.0, 1.0, 1.0, 1.0, 1.0, 1.0, 1.0, 1.0, 1.0, 1.0, 1.0, 1.0, 1.0, 1.0, 1.0, 1.0, 1.0, 1.0, 1.0, 1.0, 1.0, 1.0, 1.0, 1.0, 1.0, 1.0, 1.0, 1.0, 1.0, 1.0, 1.0, 1.0, 1.0, 1.0, 1.0, 1.0, 1.0, 1.0, 1.0, 1.0, 1.0, 1.0, 1.0, 1.0, 1.0, 1.0, 1.0, 1.0, 1.0, 1.0, 1.0, 1.0, 1.0, 1.0, 1.0, 1.0, 1.0, 1.0, 1.0, 1.0, 1.0, 1.0, 1.0, 1.0, 1.0, 1.0, 1.0, 1.0, 1.0, 1.0, 1.0, 1.0, 1.0, 1.0, 1.0, 1.0, 1.0, 1.0, 1.0, 1.0, 1.0, 1.0, 1.0, 1.0, 1.0, 1.0, 1.0, 1.0, 1.0, 1.0, 1.0, 1.0, 1.0, 1.0, 1.0, 1.0, 1.0, 1.0, 1.0, 1.0, 1.0, 1.0, 1.0, 1.0, 1.0, 1.0, 1.0, 1.0, 1.0, 1.0, 1.0, 1.0, 1.0, 1.0, 1.0, 1.0, 1.0, 1.0, 1.0, 1.0, 1.0, 1.0, 1.0, 1.0, 1.0, 1.0, 1.0, 1.0, 1.0, 1.0, 1.0, 1.0, 1.0, 1.0, 1.0, 1.0, 1.0, 1.0, 1.0, 1.0, 1.0, 1.0, 1.0, 1.0, 1.0, 1.0, 1.0, 1.0, 1.0, 1.0, 1.0, 1.0, 1.0, 1.0, 1.0, 1.0, 1.0, 1.0, 1.0, 1.0, 1.0, 1.0, 1.0, 1.0, 1.0, 1.0, 1.0, 1.0, 1.0, 1.0, 1.0, 1.0, 1.0, 1.0, 1.0, 1.0, 1.0, 1.0, 1.0, 1.0, 1.0, 1.0, 1.0, 1.0, 1.0, 1.0, 1.0, 1.0, 1.0, 1.0, 1.0, 1.0, 1.0, 1.0, 1.0, 1.0, 1.0, 1.0, 1.0, 1.0, 1.0, 1.0, 1.0, 1.0, 1.0, 1.0, 1.0, 1.0, 1.0, 1.0, 1.0, 1.0, 1.0, 1.0, 1.0, 1.0, 1.0, 1.0, 1.0, 1.0, 1.0, 1.0, 1.0, 1.0, 1.0, 1.0, 1.0, 1.0, 1.0, 1.0, 1.0, 1.0, 1.0, 1.0, 1.0, 1.0, 1.0, 1.0, 1.0, 1.0, 1.0, 1.0, 1.0, 1.0, 1.0, 1.0, 1.0, 1.0, 1.0, 1.0, 1.0, 1.0, 1.0, 1.0, 1.0, 1.0, 1.0, 1.0, 1.0, 1.0, 1.0, 1.0, 1.0, 1.0, 1.0, 1.0, 1.0, 1.0, 1.0, 1.0, 1.0, 1.0, 1.0, 1.0, 1.0, 1.0, 1.0, 1.0, 1.0, 1.0, 1.0, 1.0, 1.0, 1.0, 1.0, 1.0, 1.0, 1.0, 1.0, 1.0, 1.0, 1.0, 1.0, 1.0, 1.0, 1.0, 1.0, 1.0, 1.0, 1.0, 1.0, 1.0, 1.0, 1.0, 1.0, 1.0, 1.0, 1.0, 1.0, 1.0, 1.0, 1.0, 1.0, 1.0, 1.0, 1.0, 1.0, 1.0, 1.0, 1.0, 1.0, 1.0, 1.0, 1.0, 1.0, 1.0, 1.0, 1.0, 1.0, 1.0, 1.0, 1.0, 1.0, 1.0, 1.0, 1.0, 1.0, 1.0, 1.0, 1.0, 1.0, 1.0, 1.0, 1.0, 1.0, 1.0, 1.0, 1.0, 1.0, 1.0, 1.0, 1.0, 1.0, 1.0, 1.0, 1.0, 1.0, 1.0, 1.0, 1.0, 1.0, 1.0, 1.0, 1.0, 1.0, 1.0, 1.0, 1.0, 1.0, 1.0, 1.0, 1.0, 1.0, 1.0, 1.0, 1.0, 1.0, 1.0, 1.0, 1.0, 1.0, 1.0, 1.0, 1.0, 1.0, 1.0, 1.0, 1.0, 1.0, 1.0, 1.0, 1.0, 1.0, 1.0, 1.0, 1.0, 1.0, 1.0, 1.0, 1.0, 1.0, 1.0, 1.0, 1.0, 1.0, 1.0, 1.0, 1.0, 1.0, 1.0, 1.0, 1.0, 1.0, 1.0, 1.0, 1.0, 1.0, 1.0, 1.0, 1.0, 1.0, 1.0, 1.0, 1.0, 1.0, 1.0, 1.0, 1.0, 1.0, 1.0, 1.0, 1.0, 1.0, 1.0, 1.0, 1.0, 1.0, 1.0, 1.0, 1.0, 1.0, 1.0, 1.0, 1.0, 1.0, 1.0, 1.0, 1.0, 1.0, 1.0, 1.0, 1.0, 1.0, 1.0, 1.0, 1.0, 1.0, 1.0, 1.0, 1.0, 1.0, 1.0, 1.0, 1.0, 1.0, 1.0, 1.0, 1.0, 1.0, 1.0, 1.0, 1.0, 1.0, 1.0, 1.0, 1.0, 1.0, 1.0, 1.0, 1.0, 1.0, 1.0, 1.0, 1.0, 1.0, 1.0, 1.0, 1.0, 1.0, 1.0, 1.0, 1.0, 1.0, 1.0, 1.0, 1.0, 1.0, 1.0, 1.0, 1.0, 1.0, 1.0, 1.0, 1.0, 1.0, 1.0, 1.0, 1.0, 1.0, 1.0, 1.0, 1.0, 1.0, 1.0, 1.0, 1.0, 1.0, 1.0, 1.0, 1.0, 1.0, 1.0, 1.0, 1.0, 1.0, 1.0, 1.0, 1.0, 1.0, 1.0, 1.0, 1.0, 1.0, 1.0, 1.0, 1.0, 1.0, 1.0, 1.0, 1.0, 1.0, 1.0, 1.0, 1.0, 1.0, 1.0, 1.0, 1.0, 1.0, 1.0, 1.0, 1.0, 1.0, 1.0, 1.0, 1.0, 1.0, 1.0, 1.0, 1.0, 1.0, 1.0, 1.0, 1.0, 1.0, 1.0, 1.0, 1.0, 1.0, 1.0, 1.0, 1.0, 1.0, 1.0, 1.0, 1.0, 1.0, 1.0, 1.0, 1.0, 1.0, 1.0, 1.0, 1.0, 1.0, 1.0, 1.0, 1.0, 1.0, 1.0, 1.0, 1.0, 1.0, 1.0, 1.0, 1.0, 1.0, 1.0, 1.0, 1.0, 1.0, 1.0, 1.0, 1.0, 1.0, 1.0, 1.0, 1.0, 1.0, 1.0, 1.0, 1.0, 1.0, 1.0, 1.0, 1.0, 1.0, 1.0, 1.0, 1.0, 1.0, 1.0, 1.0, 1.0, 1.0, 1.0, 1.0, 1.0, 1.0, 1.0, 1.0, 1.0, 1.0, 1.0, 1.0, 1.0, 1.0, 1.0, 1.0, 1.0, 1.0, 1.0, 1.0, 1.0, 1.0, 1.0, 1.0, 1.0, 1.0, 1.0, 1.0, 1.0, 1.0, 1.0, 1.0, 1.0, 1.0, 1.0, 1.0, 1.0, 1.0, 1.0, 1.0, 1.0, 1.0, 1.0, 1.0, 1.0, 1.0, 1.0, 1.0, 1.0, 1.0, 1.0, 1.0, 1.0, 1.0, 1.0, 1.0, 1.0, 1.0, 1.0, 1.0, 1.0, 1.0, 1.0, 1.0, 1.0, 1.0, 1.0, 1.0, 1.0, 1.0, 1.0, 1.0, 1.0, 1.0, 1.0, 1.0, 1.0, 1.0, 1.0, 1.0, 1.0, 1.0, 1.0, 1.0, 1.0, 1.0, 1.0, 1.0, 1.0, 1.0, 1.0, 1.0, 1.0, 1.0, 1.0, 1.0, 1.0, 1.0, 1.0, 1.0, 1.0, 1.0, 1.0, 1.0, 1.0, 1.0, 1.0, 1.0, 1.0, 1.0, 1.0, 1.0, 1.0, 1.0, 1.0, 1.0, 1.0, 1.0, 1.0, 1.0, 1.0, 1.0, 1.0, 1.0, 1.0, 1.0, 1.0, 1.0, 1.0, 1.0, 1.0, 1.0, 1.0, 1.0, 1.0, 1.0, 1.0, 1.0, 1.0, 1.0, 1.0, 1.0, 1.0, 1.0, 1.0, 1.0, 1.0, 1.0, 1.0, 1.0, 1.0, 1.0, 1.0, 1.0, 1.0, 1.0, 1.0, 1.0, 1.0, 1.0, 1.0, 1.0, 1.0, 1.0, 1.0, 1.0, 1.0, 1.0, 1.0, 1.0, 1.0, 1.0, 1.0, 1.0, 1.0, 1.0, 1.0, 1.0, 1.0, 1.0, 1.0, 1.0, 1.0, 1.0, 1.0, 1.0, 1.0, 1.0, 1.0, 1.0, 1.0, 1.0, 1.0, 1.0, 1.0, 1.0, 1.0, 1.0, 1.0, 1.0, 1.0, 1.0, 1.0, 1.0, 1.0, 1.0, 1.0, 1.0, 1.0, 1.0, 1.0, 1.0, 1.0, 1.0, 1.0, 1.0, 1.0, 1.0, 1.0, 1.0, 1.0, 1.0, 1.0, 1.0, 1.0, 1.0, 1.0, 1.0, 1.0, 1.0, 1.0, 1.0, 1.0, 1.0, 1.0, 1.0, 1.0, 1.0, 1.0, 1.0, 1.0, 1.0, 1.0, 1.0, 1.0, 1.0, 1.0, 1.0, 1.0, 1.0, 1.0, 1.0, 1.0, 1.0, 1.0, 1.0, 1.0, 1.0, 1.0, 1.0, 1.0, 1.0, 1.0, 1.0, 1.0, 1.0, 1.0, 1.0, 1.0, 1.0, 1.0, 1.0, 1.0, 1.0, 1.0, 1.0, 1.0, 1.0, 1.0, 1.0, 1.0, 1.0, 1.0, 1.0, 1.0, 1.0, 1.0, 1.0, 1.0, 1.0, 1.0, 1.0, 1.0, 1.0, 1.0, 1.0, 1.0, 1.0, 1.0, 1.0, 1.0, 1.0, 1.0, 1.0, 1.0, 1.0, 1.0, 1.0, 1.0, 1.0, 1.0, 1.0, 1.0, 1.0, 1.0, 1.0, 1.0, 1.0, 1.0, 1.0, 1.0, 1.0, 1.0, 1.0, 1.0, 1.0, 1.0, 1.0, 1.0, 1.0, 1.0, 1.0, 1.0, 1.0, 1.0, 1.0, 1.0, 1.0, 1.0, 1.0, 1.0, 1.0, 1.0, 1.0, 1.0, 1.0, 1.0, 1.0, 1.0, 1.0, 1.0, 1.0, 1.0, 1.0, 1.0, 1.0, 1.0, 1.0, 1.0, 1.0, 1.0, 1.0, 1.0, 1.0, 1.0, 1.0, 1.0, 1.0, 1.0, 1.0, 1.0, 1.0, 1.0, 1.0, 1.0, 1.0, 1.0, 1.0, 1.0, 1.0, 1.0, 1.0, 1.0, 1.0, 1.0, 1.0, 1.0, 1.0, 1.0, 1.0, 1.0, 1.0, 1.0, 1.0, 1.0, 1.0, 1.0, 1.0, 1.0, 1.0, 1.0, 1.0, 1.0, 1.0, 1.0, 1.0, 1.0, 1.0, 1.0, 1.0, 1.0, 1.0, 1.0, 1.0, 1.0, 1.0, 1.0, 1.0, 1.0, 1.0, 1.0, 1.0, 1.0, 1.0, 1.0, 1.0, 1.0, 1.0, 1.0, 1.0, 1.0, 1.0, 1.0, 1.0, 1.0, 1.0, 1.0, 1.0, 1.0, 1.0, 1.0, 1.0, 1.0, 1.0, 1.0, 1.0, 1.0, 1.0, 1.0, 1.0, 1.0, 1.0, 1.0, 1.0, 1.0, 1.0, 1.0, 1.0, 1.0, 1.0, 1.0, 1.0, 1.0, 1.0, 1.0, 1.0, 1.0, 1.0, 1.0, 1.0, 1.0, 1.0, 1.0, 1.0, 1.0, 1.0, 1.0, 1.0, 1.0, 1.0, 1.0, 1.0, 1.0, 1.0, 1.0, 1.0, 1.0, 1.0, 1.0, 1.0, 1.0, 1.0, 1.0, 1.0, 1.0, 1.0, 1.0, 1.0, 1.0, 1.0, 1.0, 1.0, 1.0, 1.0, 1.0, 1.0, 1.0, 1.0, 1.0, 1.0, 1.0, 1.0, 1.0, 1.0, 1.0, 1.0, 1.0, 1.0, 1.0, 1.0, 1.0, 1.0, 1.0, 1.0, 1.0, 1.0, 1.0, 1.0, 1.0, 1.0, 1.0, 1.0, 1.0, 1.0, 1.0, 1.0, 1.0, 1.0, 1.0, 1.0, 1.0, 1.0, 1.0, 1.0, 1.0, 1.0, 1.0, 1.0, 1.0, 1.0, 1.0, 1.0, 1.0, 1.0, 1.0, 1.0, 1.0, 1.0, 1.0, 1.0, 1.0, 1.0, 1.0, 1.0, 1.0, 1.0, 1.0, 1.0, 1.0, 1.0, 1.0, 1.0, 1.0, 1.0, 1.0, 1.0, 1.0, 1.0, 1.0, 1.0, 1.0, 1.0, 1.0, 1.0, 1.0, 1.0, 1.0, 1.0, 1.0, 1.0, 1.0, 1.0, 1.0, 1.0, 1.0, 1.0, 1.0, 1.0, 1.0, 1.0, 1.0, 1.0, 1.0, 1.0, 1.0, 1.0, 1.0, 1.0, 1.0, 1.0, 1.0, 1.0, 1.0, 1.0, 1.0, 1.0, 1.0, 1.0, 1.0, 1.0, 1.0, 1.0, 1.0, 1.0, 1.0, 1.0, 1.0, 1.0, 1.0, 1.0, 1.0, 1.0, 1.0, 1.0, 1.0, 1.0, 1.0, 1.0, 1.0, 1.0, 1.0, 1.0, 1.0, 1.0, 1.0, 1.0, 1.0, 1.0, 1.0, 1.0, 1.0, 1.0, 1.0, 1.0, 1.0, 1.0, 1.0, 1.0, 1.0, 1.0, 1.0, 1.0, 1.0, 1.0, 1.0, 1.0, 1.0, 1.0, 1.0, 1.0, 1.0, 1.0, 1.0, 1.0, 1.0, 1.0, 1.0, 1.0, 1.0, 1.0, 1.0, 1.0, 1.0, 1.0, 1.0, 1.0, 1.0, 1.0, 1.0, 1.0, 1.0, 1.0, 1.0, 1.0, 1.0, 1.0, 1.0, 1.0, 1.0, 1.0, 1.0, 1.0, 1.0, 1.0, 1.0, 1.0, 1.0, 1.0, 1.0, 1.0, 1.0, 1.0, 1.0, 1.0, 1.0, 1.0, 1.0, 1.0, 1.0, 1.0, 1.0, 1.0, 1.0, 1.0, 1.0, 1.0, 1.0, 1.0, 1.0, 1.0, 1.0, 1.0, 1.0, 1.0, 1.0, 1.0, 1.0, 1.0, 1.0, 1.0, 1.0, 1.0, 1.0, 1.0, 1.0, 1.0, 1.0, 1.0, 1.0, 1.0, 1.0, 1.0, 1.0, 1.0, 1.0, 1.0, 1.0, 1.0, 1.0, 1.0, 1.0, 1.0, 1.0, 1.0, 1.0, 1.0, 1.0, 1.0, 1.0, 1.0, 1.0, 1.0, 1.0, 1.0, 1.0, 1.0, 1.0, 1.0, 1.0, 1.0, 1.0, 1.0, 1.0, 1.0, 1.0, 1.0, 1.0, 1.0, 1.0, 1.0, 1.0, 1.0, 1.0, 1.0, 1.0, 1.0, 1.0, 1.0, 1.0, 1.0, 1.0, 1.0, 1.0, 1.0, 1.0, 1.0, 1.0, 1.0, 1.0, 1.0, 1.0, 1.0, 1.0, 1.0, 1.0, 1.0, 1.0, 1.0, 1.0, 1.0, 1.0, 1.0, 1.0, 1.0, 1.0, 1.0, 1.0, 1.0, 1.0, 1.0, 1.0, 1.0, 1.0, 1.0, 1.0, 1.0, 1.0, 1.0, 1.0, 1.0, 1.0, 1.0, 1.0, 1.0, 1.0, 1.0, 1.0, 1.0, 1.0, 1.0, 1.0, 1.0, 1.0, 1.0, 1.0, 1.0, 1.0, 1.0, 1.0, 1.0, 1.0, 1.0, 1.0, 1.0, 1.0, 1.0, 1.0, 1.0, 1.0, 1.0, 1.0, 1.0, 1.0, 1.0, 1.0, 1.0, 1.0, 1.0, 1.0, 1.0, 1.0, 1.0, 1.0, 1.0, 1.0, 1.0, 1.0, 1.0, 1.0, 1.0, 1.0, 1.0, 1.0, 1.0, 1.0, 1.0, 1.0, 1.0, 1.0, 1.0, 1.0, 1.0, 1.0, 1.0, 1.0, 1.0, 1.0, 1.0, 1.0, 1.0, 1.0, 1.0, 1.0, 1.0, 1.0, 1.0, 1.0, 1.0, 1.0, 1.0, 1.0, 1.0, 1.0, 1.0, 1.0, 1.0, 1.0, 1.0, 1.0, 1.0, 1.0, 1.0, 1.0, 1.0, 1.0, 1.0, 1.0, 1.0, 1.0, 1.0, 1.0, 1.0, 1.0, 1.0, 1.0, 1.0, 1.0, 1.0, 1.0, 1.0, 1.0, 1.0, 1.0, 1.0, 1.0, 1.0, 1.0, 1.0, 1.0, 1.0, 1.0, 1.0, 1.0, 1.0, 1.0, 1.0, 1.0, 1.0, 1.0, 1.0, 1.0, 1.0, 1.0, 1.0, 1.0, 1.0, 1.0, 1.0, 1.0, 1.0, 1.0, 1.0, 1.0, 1.0, 1.0, 1.0, 1.0, 1.0, 1.0, 1.0, 1.0, 1.0, 1.0, 1.0, 1.0, 1.0, 1.0, 1.0, 1.0, 1.0, 1.0, 1.0, 1.0, 1.0, 1.0, 1.0, 1.0, 1.0, 1.0, 1.0, 1.0, 1.0, 1.0, 1.0, 1.0, 1.0, 1.0, 1.0, 1.0, 1.0, 1.0, 1.0, 1.0, 1.0, 1.0, 1.0, 1.0, 1.0, 1.0, 1.0, 1.0, 1.0, 1.0, 1.0, 1.0, 1.0, 1.0, 1.0, 1.0, 1.0, 1.0, 1.0, 1.0, 1.0, 1.0, 1.0, 1.0, 1.0, 1.0, 1.0, 1.0, 1.0, 1.0, 1.0, 1.0, 1.0, 1.0, 1.0, 1.0, 1.0, 1.0, 1.0, 1.0, 1.0, 1.0, 1.0, 1.0, 1.0, 1.0, 1.0, 1.0, 1.0, 1.0, 1.0, 1.0, 1.0, 1.0, 1.0, 1.0, 1.0, 1.0, 1.0, 1.0, 1.0, 1.0, 1.0, 1.0, 1.0, 1.0, 1.0, 1.0, 1.0, 1.0, 1.0, 1.0, 1.0, 1.0, 1.0, 1.0, 1.0, 1.0, 1.0, 1.0, 1.0, 1.0, 1.0, 1.0, 1.0, 1.0, 1.0, 1.0, 1.0, 1.0, 1.0, 1.0, 1.0, 1.0, 1.0, 1.0, 1.0, 1.0, 1.0, 1.0, 1.0, 1.0, 1.0, 1.0, 1.0, 1.0, 1.0, 1.0, 1.0, 1.0, 1.0, 1.0, 1.0, 1.0, 1.0, 1.0, 1.0, 1.0, 1.0, 1.0, 1.0, 1.0, 1.0, 1.0, 1.0, 1.0, 1.0, 1.0, 1.0, 1.0, 1.0, 1.0, 1.0, 1.0, 1.0, 1.0, 1.0, 1.0, 1.0, 1.0, 1.0, 1.0, 1.0, 1.0, 1.0, 1.0, 1.0, 1.0, 1.0, 1.0, 1.0, 1.0, 1.0, 1.0, 1.0, 1.0, 1.0, 1.0, 1.0, 1.0, 1.0, 1.0, 1.0, 1.0, 1.0, 1.0, 1.0, 1.0, 1.0, 1.0, 1.0, 1.0, 1.0, 1.0, 1.0, 1.0, 1.0, 1.0, 1.0, 1.0, 1.0, 1.0, 1.0, 1.0, 1.0, 1.0, 1.0, 1.0, 1.0, 1.0, 1.0, 1.0, 1.0, 1.0, 1.0, 1.0, 1.0, 1.0, 1.0, 1.0, 1.0, 1.0, 1.0, 1.0, 1.0, 1.0, 1.0, 1.0, 1.0, 1.0, 1.0, 1.0, 1.0, 1.0, 1.0, 1.0, 1.0, 1.0, 1.0, 1.0, 1.0, 1.0, 1.0, 1.0, 1.0, 1.0, 1.0, 1.0, 1.0, 1.0, 1.0, 1.0, 1.0, 1.0, 1.0, 1.0, 1.0, 1.0, 1.0, 1.0, 1.0, 1.0, 1.0, 1.0, 1.0, 1.0, 1.0, 1.0, 1.0, 1.0, 1.0, 1.0, 1.0, 1.0, 1.0, 1.0, 1.0, 1.0, 1.0, 1.0, 1.0, 1.0, 1.0, 1.0, 1.0, 1.0, 1.0, 1.0, 1.0, 1.0, 1.0, 1.0, 1.0, 1.0, 1.0, 1.0, 1.0, 1.0, 1.0, 1.0, 1.0, 1.0, 1.0, 1.0, 1.0, 1.0, 1.0, 1.0, 1.0, 1.0, 1.0, 1.0, 1.0, 1.0, 1.0, 1.0, 1.0, 1.0, 1.0, 1.0, 1.0, 1.0, 1.0, 1.0, 1.0, 1.0, 1.0, 1.0, 1.0, 1.0, 1.0, 1.0, 1.0, 1.0, 1.0, 1.0, 1.0, 1.0, 1.0, 1.0, 1.0, 1.0, 1.0, 1.0, 1.0, 1.0, 1.0, 1.0, 1.0, 1.0, 1.0, 1.0, 1.0, 1.0, 1.0, 1.0, 1.0, 1.0, 1.0, 1.0, 1.0, 1.0, 1.0, 1.0, 1.0, 1.0, 1.0, 1.0, 1.0, 1.0, 1.0, 1.0, 1.0, 1.0, 1.0, 1.0, 1.0, 1.0, 1.0, 1.0, 1.0, 1.0, 1.0, 1.0, 1.0, 1.0, 1.0, 1.0, 1.0, 1.0, 1.0, 1.0, 1.0, 1.0, 1.0, 1.0, 1.0, 1.0, 1.0, 1.0, 1.0, 1.0, 1.0, 1.0, 1.0, 1.0, 1.0, 1.0, 1.0, 1.0, 1.0, 1.0, 1.0, 1.0, 1.0, 1.0, 1.0, 1.0, 1.0, 1.0, 1.0, 1.0, 1.0, 1.0, 1.0, 1.0, 1.0, 1.0, 1.0, 1.0, 1.0, 1.0, 1.0, 1.0, 1.0, 1.0, 1.0, 1.0, 1.0, 1.0, 1.0, 1.0, 1.0, 1.0, 1.0, 1.0, 1.0, 1.0, 1.0, 1.0, 1.0, 1.0, 1.0, 1.0, 1.0, 1.0, 1.0, 1.0, 1.0, 1.0, 1.0, 1.0, 1.0, 1.0, 1.0, 1.0, 1.0, 1.0, 1.0, 1.0, 1.0, 1.0, 1.0, 1.0, 1.0, 1.0, 1.0, 1.0, 1.0, 1.0, 1.0, 1.0, 1.0, 1.0, 1.0, 1.0, 1.0, 1.0, 1.0, 1.0, 1.0, 1.0, 1.0, 1.0, 1.0, 1.0, 1.0, 1.0, 1.0, 1.0, 1.0, 1.0, 1.0, 1.0, 1.0, 1.0, 1.0, 1.0, 1.0, 1.0, 1.0, 1.0, 1.0, 1.0, 1.0, 1.0, 1.0, 1.0, 1.0, 1.0, 1.0, 1.0, 1.0, 1.0, 1.0, 1.0, 1.0, 1.0, 1.0, 1.0, 1.0, 1.0, 1.0, 1.0, 1.0, 1.0, 1.0, 1.0, 1.0, 1.0, 1.0, 1.0, 1.0, 1.0, 1.0, 1.0, 1.0, 1.0, 1.0, 1.0, 1.0, 1.0, 1.0, 1.0, 1.0, 1.0, 1.0, 1.0, 1.0, 1.0, 1.0, 1.0, 1.0, 1.0, 1.0, 1.0, 1.0, 1.0, 1.0, 1.0, 1.0, 1.0, 1.0, 1.0, 1.0, 1.0, 1.0, 1.0, 1.0, 1.0, 1.0, 1.0, 1.0, 1.0, 1.0, 1.0, 1.0, 1.0, 1.0, 1.0, 1.0, 1.0, 1.0, 1.0, 1.0, 1.0, 1.0, 1.0, 1.0, 1.0, 1.0, 1.0, 1.0, 1.0, 1.0, 1.0, 1.0, 1.0, 1.0, 1.0, 1.0, 1.0, 1.0, 1.0, 1.0, 1.0, 1.0, 1.0, 1.0, 1.0, 1.0, 1.0, 1.0, 1.0, 1.0, 1.0, 1.0, 1.0, 1.0, 1.0, 1.0, 1.0, 1.0, 1.0, 1.0, 1.0, 1.0, 1.0, 1.0, 1.0, 1.0, 1.0, 1.0, 1.0, 1.0, 1.0, 1.0, 1.0, 1.0, 1.0, 1.0, 1.0, 1.0, 1.0, 1.0, 1.0, 1.0, 1.0, 1.0, 1.0, 1.0, 1.0, 1.0, 1.0, 1.0, 1.0, 1.0, 1.0, 1.0, 1.0, 1.0, 1.0, 1.0, 1.0, 1.0, 1.0, 1.0, 1.0, 1.0, 1.0, 1.0, 1.0, 1.0, 1.0, 1.0, 1.0, 1.0, 1.0, 1.0, 1.0, 1.0, 1.0, 1.0, 1.0, 1.0, 1.0, 1.0, 1.0, 1.0, 1.0, 1.0, 1.0, 1.0, 1.0, 1.0, 1.0, 1.0, 1.0, 1.0, 1.0, 1.0, 1.0, 1.0, 1.0, 1.0, 1.0, 1.0, 1.0, 1.0, 1.0, 1.0, 1.0, 1.0, 1.0, 1.0, 1.0, 1.0, 1.0, 1.0, 1.0, 1.0, 1.0, 1.0, 1.0, 1.0, 1.0, 1.0, 1.0, 1.0, 1.0, 1.0, 1.0, 1.0, 1.0, 1.0, 1.0, 1.0, 1.0, 1.0, 1.0, 1.0, 1.0, 1.0, 1.0, 1.0, 1.0, 1.0, 1.0, 1.0, 1.0, 1.0, 1.0, 1.0, 1.0, 1.0, 1.0, 1.0, 1.0, 1.0, 1.0, 1.0, 1.0, 1.0, 1.0, 1.0, 1.0, 1.0, 1.0, 1.0, 1.0, 1.0, 1.0, 1.0, 1.0, 1.0, 1.0, 1.0, 1.0, 1.0, 1.0, 1.0, 1.0, 1.0, 1.0, 1.0, 1.0, 1.0, 1.0, 1.0, 1.0, 1.0, 1.0, 1.0, 1.0, 1.0, 1.0, 1.0, 1.0, 1.0, 1.0, 1.0, 1.0, 1.0, 1.0, 1.0, 1.0, 1.0, 1.0, 1.0, 1.0, 1.0, 1.0, 1.0, 1.0, 1.0, 1.0, 1.0, 1.0, 1.0, 1.0, 1.0, 1.0, 1.0, 1.0, 1.0, 1.0, 1.0, 1.0, 1.0, 1.0, 1.0, 1.0, 1.0, 1.0, 1.0, 1.0, 1.0, 1.0, 1.0, 1.0, 1.0, 1.0, 1.0, 1.0, 1.0, 1.0, 1.0, 1.0, 1.0, 1.0, 1.0, 1.0, 1.0, 1.0, 1.0, 1.0, 1.0, 1.0, 1.0, 1.0, 1.0, 1.0, 1.0, 1.0, 1.0, 1.0, 1.0, 1.0, 1.0, 1.0, 1.0, 1.0, 1.0, 1.0, 1.0, 1.0, 1.0, 1.0, 1.0, 1.0, 1.0, 1.0, 1.0, 1.0, 1.0, 1.0, 1.0, 1.0, 1.0, 1.0, 1.0, 1.0, 1.0, 1.0, 1.0, 1.0, 1.0, 1.0, 1.0, 1.0, 1.0, 1.0, 1.0, 1.0, 1.0, 1.0, 1.0, 1.0, 1.0, 1.0, 1.0, 1.0, 1.0, 1.0, 1.0, 1.0, 1.0, 1.0, 1.0, 1.0, 1.0, 1.0, 1.0, 1.0, 1.0, 1.0, 1.0, 1.0, 1.0, 1.0, 1.0, 1.0, 1.0, 1.0, 1.0, 1.0, 1.0, 1.0, 1.0, 1.0, 1.0, 1.0, 1.0, 1.0, 1.0, 1.0, 1.0, 1.0, 1.0, 1.0, 1.0, 1.0, 1.0, 1.0, 1.0, 1.0, 1.0, 1.0, 1.0, 1.0, 1.0, 1.0, 1.0, 1.0, 1.0, 1.0, 1.0, 1.0, 1.0, 1.0, 1.0, 1.0, 1.0, 1.0, 1.0, 1.0, 1.0, 1.0, 1.0, 1.0, 1.0, 1.0, 1.0, 1.0, 1.0, 1.0, 1.0, 1.0, 1.0, 1.0, 1.0, 1.0, 1.0, 1.0, 1.0, 1.0, 1.0, 1.0, 1.0, 1.0, 1.0, 1.0, 1.0, 1.0, 1.0, 1.0, 1.0, 1.0, 1.0, 1.0, 1.0, 1.0, 1.0, 1.0, 1.0, 1.0, 1.0, 1.0, 1.0, 1.0, 1.0, 1.0, 1.0, 1.0, 1.0, 1.0, 1.0, 1.0, 1.0, 1.0, 1.0, 1.0, 1.0, 1.0, 1.0, 1.0, 1.0, 1.0, 1.0, 1.0, 1.0, 1.0, 1.0, 1.0, 1.0, 1.0, 1.0, 1.0, 1.0, 1.0, 1.0, 1.0, 1.0, 1.0, 1.0, 1.0, 1.0, 1.0, 1.0, 1.0, 1.0, 1.0, 1.0, 1.0, 1.0, 1.0, 1.0, 1.0, 1.0, 1.0, 1.0, 1.0, 1.0, 1.0, 1.0, 1.0, 1.0, 1.0, 1.0, 1.0, 1.0, 1.0, 1.0, 1.0, 1.0, 1.0, 1.0, 1.0, 1.0, 1.0, 1.0, 1.0, 1.0, 1.0, 1.0, 1.0, 1.0, 1.0, 1.0, 1.0, 1.0, 1.0, 1.0, 1.0, 1.0, 1.0, 1.0, 1.0, 1.0, 1.0, 1.0, 1.0, 1.0, 1.0, 1.0, 1.0, 1.0, 1.0, 1.0, 1.0, 1.0, 1.0, 1.0, 1.0, 1.0, 1.0, 1.0, 1.0, 1.0, 1.0, 1.0, 1.0, 1.0, 1.0, 1.0, 1.0, 1.0, 1.0, 1.0, 1.0, 1.0, 1.0, 1.0, 1.0, 1.0, 1.0, 1.0, 1.0, 1.0, 1.0, 1.0, 1.0, 1.0, 1.0, 1.0, 1.0, 1.0, 1.0, 1.0, 1.0, 1.0, 1.0, 1.0, 1.0, 1.0, 1.0, 1.0, 1.0, 1.0, 1.0, 1.0, 1.0, 1.0, 1.0, 1.0, 1.0, 1.0, 1.0, 1.0, 1.0, 1.0, 1.0, 1.0, 1.0, 1.0, 1.0, 1.0, 1.0, 1.0, 1.0, 1.0, 1.0, 1.0, 1.0, 1.0, 1.0, 1.0, 1.0, 1.0, 1.0, 1.0, 1.0, 1.0, 1.0, 1.0, 1.0, 1.0, 1.0, 1.0, 1.0, 1.0, 1.0, 1.0, 1.0, 1.0, 1.0, 1.0, 1.0, 1.0, 1.0, 1.0, 1.0, 1.0, 1.0, 1.0, 1.0, 1.0, 1.0, 1.0, 1.0, 1.0, 1.0, 1.0, 1.0, 1.0, 1.0, 1.0, 1.0, 1.0, 1.0, 1.0, 1.0, 1.0, 1.0, 1.0, 1.0, 1.0, 1.0, 1.0, 1.0, 1.0, 1.0, 1.0, 1.0, 1.0, 1.0, 1.0, 1.0, 1.0, 1.0, 1.0, 1.0, 1.0, 1.0, 1.0, 1.0, 1.0, 1.0, 1.0, 1.0, 1.0, 1.0, 1.0, 1.0, 1.0, 1.0, 1.0, 1.0, 1.0, 1.0, 1.0, 1.0, 1.0, 1.0, 1.0, 1.0, 1.0, 1.0, 1.0, 1.0, 1.0, 1.0, 1.0, 1.0, 1.0, 1.0, 1.0, 1.0, 1.0, 1.0, 1.0, 1.0, 1.0, 1.0, 1.0, 1.0, 1.0, 1.0, 1.0, 1.0, 1.0, 1.0, 1.0, 1.0, 1.0, 1.0, 1.0, 1.0, 1.0, 1.0, 1.0, 1.0, 1.0, 1.0, 1.0, 1.0, 1.0, 1.0, 1.0, 1.0, 1.0, 1.0, 1.0, 1.0, 1.0, 1.0, 1.0, 1.0, 1.0, 1.0, 1.0, 1.0, 1.0, 1.0, 1.0, 1.0, 1.0, 1.0, 1.0, 1.0, 1.0, 1.0, 1.0, 1.0, 1.0, 1.0, 1.0, 1.0, 1.0, 1.0, 1.0, 1.0, 1.0, 1.0, 1.0, 1.0, 1.0, 1.0, 1.0, 1.0, 1.0, 1.0, 1.0, 1.0, 1.0, 1.0, 1.0, 1.0, 1.0, 1.0, 1.0, 1.0, 1.0, 1.0, 1.0, 1.0, 1.0, 1.0, 1.0, 1.0, 1.0, 1.0, 1.0, 1.0, 1.0, 1.0, 1.0, 1.0, 1.0, 1.0, 1.0, 1.0, 1.0, 1.0, 1.0, 1.0, 1.0, 1.0, 1.0, 1.0, 1.0, 1.0, 1.0, 1.0, 1.0, 1.0, 1.0, 1.0, 1.0, 1.0, 1.0, 1.0, 1.0, 1.0, 1.0, 1.0, 1.0, 1.0, 1.0, 1.0, 1.0, 1.0, 1.0, 1.0, 1.0, 1.0, 1.0, 1.0, 1.0, 1.0, 1.0, 1.0, 1.0, 1.0, 1.0, 1.0, 1.0, 1.0, 1.0, 1.0, 1.0, 1.0, 1.0, 1.0, 1.0, 1.0, 1.0, 1.0, 1.0, 1.0, 1.0, 1.0, 1.0, 1.0, 1.0, 1.0, 1.0, 1.0, 1.0, 1.0, 1.0, 1.0, 1.0, 1.0, 1.0, 1.0, 1.0, 1.0, 1.0, 1.0, 1.0, 1.0, 1.0, 1.0, 1.0, 1.0, 1.0, 1.0, 1.0, 1.0, 1.0, 1.0, 1.0, 1.0, 1.0, 1.0, 1.0, 1.0, 1.0, 1.0, 1.0, 1.0, 1.0, 1.0, 1.0, 1.0, 1.0, 1.0, 1.0, 1.0, 1.0, 1.0, 1.0, 1.0, 1.0, 1.0, 1.0, 1.0, 1.0, 1.0, 1.0, 1.0, 1.0, 1.0, 1.0, 1.0, 1.0, 1.0, 1.0, 1.0, 1.0, 1.0, 1.0, 1.0, 1.0, 1.0, 1.0, 1.0, 1.0, 1.0, 1.0, 1.0, 1.0, 1.0, 1.0, 1.0, 1.0, 1.0, 1.0, 1.0, 1.0, 1.0, 1.0, 1.0, 1.0, 1.0, 1.0, 1.0, 1.0, 1.0, 1.0, 1.0, 1.0, 1.0, 1.0, 1.0, 1.0, 1.0, 1.0, 1.0, 1.0, 1.0, 1.0, 1.0, 1.0, 1.0, 1.0, 1.0, 1.0, 1.0, 1.0, 1.0, 1.0, 1.0, 1.0, 1.0, 1.0, 1.0, 1.0, 1.0, 1.0, 1.0, 1.0, 1.0, 1.0, 1.0, 1.0, 1.0, 1.0, 1.0, 1.0, 1.0, 1.0, 1.0, 1.0, 1.0, 1.0, 1.0, 1.0, 1.0, 1.0, 1.0, 1.0, 1.0, 1.0, 1.0, 1.0, 1.0, 1.0, 1.0, 1.0, 1.0, 1.0, 1.0, 1.0, 1.0, 1.0, 1.0, 1.0, 1.0, 1.0, 1.0, 1.0, 1.0, 1.0, 1.0, 1.0, 1.0, 1.0, 1.0, 1.0, 1.0, 1.0, 1.0, 1.0, 1.0, 1.0, 1.0, 1.0, 1.0, 1.0, 1.0, 1.0, 1.0, 1.0, 1.0, 1.0, 1.0, 1.0, 1.0, 1.0, 1.0, 1.0, 1.0, 1.0, 1.0, 1.0, 1.0, 1.0, 1.0, 1.0, 1.0, 1.0, 1.0, 1.0, 1.0, 1.0, 1.0, 1.0, 1.0, 1.0, 1.0, 1.0, 1.0, 1.0, 1.0, 1.0, 1.0, 1.0, 1.0, 1.0, 1.0, 1.0, 1.0, 1.0, 1.0, 1.0, 1.0, 1.0, 1.0, 1.0, 1.0, 1.0, 1.0, 1.0, 1.0, 1.0, 1.0, 1.0, 1.0, 1.0, 1.0, 1.0, 1.0, 1.0, 1.0, 1.0, 1.0, 1.0, 1.0, 1.0, 1.0, 1.0, 1.0, 1.0, 1.0, 1.0, 1.0, 1.0, 1.0, 1.0, 1.0, 1.0, 1.0, 1.0, 1.0, 1.0, 1.0, 1.0, 1.0, 1.0, 1.0, 1.0, 1.0, 1.0, 1.0, 1.0, 1.0, 1.0, 1.0, 1.0, 1.0, 1.0, 1.0, 1.0, 1.0, 1.0, 1.0, 1.0, 1.0, 1.0, 1.0, 1.0, 1.0, 1.0, 1.0, 1.0, 1.0, 1.0, 1.0, 1.0, 1.0, 1.0, 1.0, 1.0, 1.0, 1.0, 1.0, 1.0, 1.0, 1.0, 1.0, 1.0, 1.0, 1.0, 1.0, 1.0, 1.0, 1.0, 1.0, 1.0, 1.0, 1.0, 1.0, 1.0, 1.0, 1.0, 1.0, 1.0, 1.0, 1.0, 1.0, 1.0, 1.0, 1.0, 1.0, 1.0, 1.0, 1.0, 1.0, 1.0, 1.0, 1.0, 1.0, 1.0, 1.0, 1.0, 1.0, 1.0, 1.0, 1.0, 1.0, 1.0, 1.0, 1.0, 1.0, 1.0, 1.0, 1.0, 1.0, 1.0, 1.0, 1.0, 1.0, 1.0, 1.0, 1.0, 1.0, 1.0, 1.0, 1.0, 1.0, 1.0, 1.0, 1.0, 1.0, 1.0, 1.0, 1.0, 1.0, 1.0, 1.0, 1.0, 1.0, 1.0, 1.0, 1.0, 1.0, 1.0, 1.0, 1.0, 1.0, 1.0, 1.0, 1.0, 1.0, 1.0, 1.0, 1.0, 1.0, 1.0, 1.0, 1.0, 1.0, 1.0, 1.0, 1.0, 1.0, 1.0, 1.0, 1.0, 1.0, 1.0, 1.0, 1.0, 1.0, 1.0, 1.0, 1.0, 1.0, 1.0, 1.0, 1.0, 1.0, 1.0, 1.0, 1.0, 1.0, 1.0, 1.0, 1.0, 1.0, 1.0, 1.0, 1.0, 1.0, 1.0, 1.0, 1.0, 1.0, 1.0, 1.0, 1.0, 1.0, 1.0, 1.0, 1.0])
me_cube.materials.append(mat_material)
me_cube.use_mirror_vertex_groups = False
me_cube.update()
arm_metarig = bpy.data.armatures.new('metarig')  # bones are not reproduced

# ---- objects
ob_cube = bpy.data.objects.new('Cube', me_cube)
ob_empty = bpy.data.objects.new('Empty', None)
ob_metarig = bpy.data.objects.new('metarig', arm_metarig)

# ---- transforms, parenting, visibility, modifiers, constraints
ob_cube.parent = ob_metarig
ob_cube.location = (0.0, 0.0, 0.0)
ob_cube.lock_rotations_4d = False
ob_cube.empty_display_type = 'ARROWS'
ob_cube.lineart.crease_threshold = 0.0
_vg = ob_cube.vertex_groups.new(name='spine')
for _i, _w in zip([15, 18, 19, 20, 21, 22, 23, 24, 25, 26, 27, 28, 29, 36, 37, 38, 39, 40, 41, 42, 43, 44, 45, 52, 53, 54, 55, 56, 57, 179, 180, 181, 262, 263, 264, 265, 266, 267, 268, 269, 270, 271, 272, 273, 274, 275, 276, 277], [0.002898, 0.06668, 0.05095, 0.05703, 0.08609, 0.04621, 0.04927, 1.0, 1.0, 1.0, 1.0, 1.0, 1.0, 1.0, 1.0, 1.0, 1.0, 1.0, 1.0, 1.0, 1.0, 1.0, 1.0, 1.0, 1.0, 1.0, 1.0, 1.0, 1.0, 0.04336, 0.2712, 0.9999, 0.2332, 0.1628, 0.1764, 0.1279, 0.1378, 0.1637, 0.2331, 0.324, 0.107, 0.07077, 0.1135, 0.07309, 0.06608, 0.1086, 1.0, 1.0]): _vg.add([_i], _w, 'REPLACE')
_vg = ob_cube.vertex_groups.new(name='spine.001')
for _i, _w in zip([1, 4, 6, 9, 12, 13, 14, 15, 16, 17, 18, 19, 20, 21, 22, 23, 177, 178, 179, 180, 244, 245, 246, 247, 248, 249, 262, 263, 264, 265, 266, 267, 268, 269, 270, 271, 272, 273, 274, 275], [0.04602, 0.06075, 0.05859, 0.05503, 0.2122, 0.1504, 0.1944, 0.2128, 0.1495, 0.2044, 0.5916, 0.6301, 0.6725, 0.618, 0.6255, 0.6716, 0.001027, 0.1636, 0.6366, 0.6609, 0.1105, 0.04991, 0.1017, 0.1224, 0.1031, 0.06552, 0.6262, 0.6204, 0.7031, 0.6617, 0.6849, 0.72, 0.5923, 0.5609, 0.7129, 0.6623, 0.7409, 0.7213, 0.6887, 0.7242]): _vg.add([_i], _w, 'REPLACE')
_vg = ob_cube.vertex_groups.new(name='spine.002')
for _i, _w in zip([0, 1, 4, 5, 6, 7, 8, 9, 12, 13, 14, 15, 16, 17, 18, 19, 20, 21, 22, 23, 178, 179, 182, 185, 186, 188, 244, 246, 247, 248, 249, 262, 263, 264, 265, 266, 267, 268, 269, 270, 271, 272, 273, 274], [0.07062, 0.2235, 0.4853, 0.1542, 0.4313, 0.1624, 0.06506, 0.1167, 0.4176, 0.05563, 0.486, 0.5349, 0.002852, 0.1337, 0.1572, 0.05209, 0.1448, 0.1859, 0.01015, 0.05586, 0.02831, 0.01459, 0.03362, 0.06591, 0.1063, 0.01659, 0.4496, 0.4842, 0.5528, 0.1351, 0.008518, 0.05069, 0.08677, 0.004686, 0.0402, 0.08105, 0.04027, 0.09829, 0.06106, 0.001702, 0.0095, 0.01397, 0.03286, 0.00755]): _vg.add([_i], _w, 'REPLACE')
_vg = ob_cube.vertex_groups.new(name='spine.003')
for _i, _w in zip([0, 1, 2, 4, 5, 6, 7, 8, 9, 10, 12, 15, 174, 175, 176, 182, 183, 185, 186, 188, 189, 190, 191, 194, 221, 223, 224, 225, 244, 246, 247], [0.1192, 0.06004, 0.02293, 0.1699, 0.2989, 0.103, 0.4816, 0.08986, 0.01004, 0.009701, 0.009618, 0.04054, 0.5112, 0.09318, 0.01453, 0.2428, 0.01474, 0.1295, 0.5122, 0.5608, 0.02122, 0.1454, 0.1646, 0.01969, 0.02799, 0.05885, 0.03432, 0.06615, 0.05495, 0.03466, 0.08398]): _vg.add([_i], _w, 'REPLACE')
_vg = ob_cube.vertex_groups.new(name='Neck')
for _i, _w in zip([5, 6, 7, 174, 175, 182, 183, 185, 186, 187, 188, 189, 190, 191, 192, 193, 194, 195, 196, 197, 198, 199, 200, 201, 202, 203, 204, 205, 206, 207, 208, 209, 221, 222, 223, 224, 225, 226, 227, 228, 229, 230, 231, 232, 233, 234, 235, 236, 237, 238, 239, 240, 241, 242], [0.08784, 0.01081, 0.03064, 0.1482, 0.1037, 0.05384, 0.03671, 0.2083, 0.06557, 0.1383, 0.1731, 0.6254, 0.6247, 0.599, 0.714, 0.7184, 0.6598, 0.2461, 0.6921, 0.2703, 0.5943, 0.2731, 0.1795, 0.2073, 0.1861, 0.199, 0.1689, 0.01314, 0.03798, 0.02544, 0.0541, 0.006296, 0.4596, 0.3629, 0.3906, 0.4125, 0.3973, 0.3837, 0.3185, 0.3272, 0.3214, 0.2617, 0.3678, 0.347, 0.2146, 0.234, 0.2779, 0.3241, 0.2572, 0.2327, 0.3184, 0.2711, 0.2026, 0.2204]): _vg.add([_i], _w, 'REPLACE')
_vg = ob_cube.vertex_groups.new(name='Head')
for _i, _w in zip([174, 188, 189, 190, 191, 192, 193, 194, 195, 196, 197, 198, 199, 200, 201, 202, 203, 204, 205, 206, 207, 208, 209, 210, 211, 212, 213, 214, 215, 216, 217, 218, 219, 220, 221, 222, 223, 224, 225, 226, 227, 228, 229, 230, 231, 232, 233, 234, 235, 236, 237, 238, 239, 240, 241, 242], [0.02397, 0.0431, 0.04933, 0.159, 0.1665, 0.1421, 0.1726, 0.1482, 0.7539, 0.3079, 0.7297, 0.4057, 0.7269, 0.8205, 0.7927, 0.8139, 0.801, 0.8311, 0.9684, 0.956, 0.9623, 0.9459, 0.9719, 0.9894, 0.9847, 0.9848, 0.9756, 0.9896, 0.9948, 0.9955, 0.993, 0.9907, 0.9939, 0.9966, 0.4728, 0.5771, 0.5156, 0.517, 0.5013, 0.5612, 0.6307, 0.6141, 0.6279, 0.6966, 0.5736, 0.579, 0.7854, 0.766, 0.7221, 0.6759, 0.7428, 0.7673, 0.6816, 0.7289, 0.7974, 0.7796]): _vg.add([_i], _w, 'REPLACE')
_vg = ob_cube.vertex_groups.new(name='shoulder.L')
for _i, _w in zip([0, 1, 2, 3, 4, 5, 6, 7, 8, 9, 10, 11, 14, 15, 17, 21, 174, 175, 176, 177, 182, 183, 184, 185, 186, 187, 188, 189, 190, 191, 192, 193, 194, 222, 223, 225, 226, 227, 228, 229, 230, 231, 232, 244, 246, 247, 248, 249], [0.6521, 0.4163, 0.6623, 0.08189, 0.1656, 0.2108, 0.0813, 0.2318, 0.6087, 0.2017, 0.5972, 0.05578, 0.07179, 0.07062, 0.04181, 0.002033, 0.2729, 0.7584, 0.5764, 0.08812, 0.5913, 0.7949, 0.8896, 0.2528, 0.2472, 0.7789, 0.1665, 0.1902, 0.06055, 0.0555, 0.1191, 0.07256, 0.1497, 0.02077, 0.01012, 0.008727, 0.02337, 0.02061, 0.03946, 0.01915, 0.005882, 0.02735, 0.05288, 0.03389, 0.1564, 0.1114, 0.09321, 0.03041]): _vg.add([_i], _w, 'REPLACE')
_vg = ob_cube.vertex_groups.new(name='upper_arm.L')
_vg.add([134, 135, 136, 137, 138, 139, 250, 251, 252, 253, 254, 255, 256, 257, 258, 259, 260, 261, 294, 295, 296, 297, 298, 299, 300, 301, 302, 303, 304, 305], 1.0, 'REPLACE')
_vg = ob_cube.vertex_groups.new(name='forearm.L')
for _i, _w in zip([140, 141, 142, 143, 148, 149, 150, 151, 152, 153, 154, 155, 156, 157, 158, 159, 278, 279, 280, 281, 282, 283, 284, 285, 286, 287, 288, 289, 290, 291, 292, 293], [1.0, 1.0, 1.0, 1.0, 1.0, 1.0, 1.0, 1.0, 0.005271, 0.0301, 0.0323, 0.04986, 1.0, 1.0, 1.0, 1.0, 1.0, 1.0, 1.0, 1.0, 1.0, 1.0, 1.0, 1.0, 0.4296, 0.7688, 0.7588, 0.4271, 0.6227, 0.3903, 0.392, 0.6147]): _vg.add([_i], _w, 'REPLACE')
_vg = ob_cube.vertex_groups.new(name='hand.L')
for _i, _w in zip([144, 146, 152, 153, 154, 155, 160, 162, 164, 166, 286, 287, 288, 289, 290, 291, 292, 293], [0.8065, 0.8162, 0.06529, 0.8381, 0.08286, 0.8267, 0.1017, 0.1119, 0.02853, 0.02593, 0.1372, 0.07663, 0.1494, 0.4026, 0.1309, 0.1554, 0.4247, 0.2337]): _vg.add([_i], _w, 'REPLACE')
_vg = ob_cube.vertex_groups.new(name='thumb.01.L')
for _i, _w in zip([144, 145, 146, 147, 152, 153, 154, 155, 161, 163, 165, 167, 168, 169, 170, 171, 286, 287, 288, 289, 290, 291, 292, 293], [0.0899, 0.9461, 0.0862, 0.9568, 0.8966, 0.1115, 0.8673, 0.115, 0.1038, 0.1071, 0.007336, 0.0219, 0.5184, 0.5289, 0.0191, 0.03986, 0.4275, 0.1523, 0.08949, 0.1645, 0.2428, 0.4485, 0.1777, 0.148]): _vg.add([_i], _w, 'REPLACE')
_vg = ob_cube.vertex_groups.new(name='thumb.02.L')
for _i, _w in zip([145, 168, 169, 170, 171, 172, 173], [0.007409, 0.48, 0.4689, 0.9646, 0.9541, 0.983, 0.9789]): _vg.add([_i], _w, 'REPLACE')
_vg = ob_cube.vertex_groups.new(name='palm.02.L')
_vg = ob_cube.vertex_groups.new(name='f_middle.01.L')
for _i, _w in zip([144, 146, 160, 161, 162, 163, 164, 165, 166, 167], [0.09586, 0.08975, 0.8803, 0.8871, 0.8691, 0.884, 0.9478, 0.9633, 0.9494, 0.9545]): _vg.add([_i], _w, 'REPLACE')
_vg = ob_cube.vertex_groups.new(name='shoulder.R')
for _i, _w in zip([5, 6, 183, 185, 189], [0.1076, 0.02418, 0.0007404, 0.2612, 0.06468]): _vg.add([_i], _w, 'REPLACE')
_vg = ob_cube.vertex_groups.new(name='upper_arm.R')
_vg = ob_cube.vertex_groups.new(name='forearm.R')
_vg = ob_cube.vertex_groups.new(name='hand.R')
_vg = ob_cube.vertex_groups.new(name='thumb.01.R')
_vg = ob_cube.vertex_groups.new(name='thumb.02.R')
_vg = ob_cube.vertex_groups.new(name='palm.02.R')
_vg = ob_cube.vertex_groups.new(name='f_middle.01.R')
_vg = ob_cube.vertex_groups.new(name='breast.L')
for _i, _w in zip([0, 1, 2, 3, 4, 5, 6, 7, 8, 9, 10, 11, 12, 13, 14, 15, 16, 17, 18, 19, 20, 21, 22, 23, 176, 177, 178, 179, 180, 182, 183, 184, 185, 186, 243, 244, 245, 246, 247, 248, 249, 262, 263, 264, 265, 266, 267, 268, 269, 270, 271, 272, 273, 274, 275], [0.1132, 0.2368, 0.233, 0.8754, 0.09253, 0.1096, 0.2494, 0.04795, 0.1904, 0.5853, 0.3123, 0.9114, 0.2732, 0.7652, 0.2043, 0.1045, 0.7945, 0.5886, 0.156, 0.2549, 0.09374, 0.06823, 0.2852, 0.2031, 0.3311, 0.8515, 0.7577, 0.2711, 0.04535, 0.04511, 0.07896, 0.05687, 0.05451, 0.0202, 0.9374, 0.2936, 0.9038, 0.1993, 0.105, 0.6399, 0.8537, 0.08016, 0.1138, 0.087, 0.1553, 0.07724, 0.06004, 0.05391, 0.02993, 0.1462, 0.227, 0.1038, 0.1501, 0.2056, 0.1341]): _vg.add([_i], _w, 'REPLACE')
_vg = ob_cube.vertex_groups.new(name='breast.R')
_vg = ob_cube.vertex_groups.new(name='thigh.L')
for _i, _w in zip([30, 31, 32, 33, 34, 35, 46, 47, 48, 49, 50, 51, 58, 59, 60, 61, 62, 63, 64, 65, 66, 67, 68, 69, 100, 101, 102, 103, 104, 105, 106, 107, 108, 109, 110, 111, 112, 113, 115, 116, 120, 122, 125, 126], [1.0, 1.0, 1.0, 1.0, 1.0, 1.0, 1.0, 1.0, 1.0, 1.0, 1.0, 1.0, 0.3129, 0.3412, 0.06346, 0.1027, 0.1048, 0.1117, 0.6794, 0.8898, 0.1436, 0.2328, 0.6665, 0.2317, 1.0, 1.0, 1.0, 1.0, 1.0, 1.0, 1.0, 1.0, 1.0, 1.0, 1.0, 1.0, 1.0, 1.0, 0.04524, 0.04346, 0.01167, 0.02255, 0.016, 0.01015]): _vg.add([_i], _w, 'REPLACE')
_vg = ob_cube.vertex_groups.new(name='shin.L')
_vg.add([58, 59, 60, 61, 62, 63, 64, 65, 66, 67, 68, 69, 76, 77, 78, 79, 80, 81, 114, 115, 116, 117, 118, 119, 120, 121, 122, 123, 124, 125, 126, 127, 128, 129, 130, 131, 132, 133], 1.0, 'REPLACE')
_vg = ob_cube.vertex_groups.new(name='thigh.R')
_vg = ob_cube.vertex_groups.new(name='shin.R')
_vg = ob_cube.vertex_groups.new(name='KneeIK.L')
_vg = ob_cube.vertex_groups.new(name='foot.L')
for _i, _w in zip([70, 71, 72, 73, 74, 75, 76, 77, 78, 79, 80, 81, 82, 83, 84, 85, 86, 87, 88, 91, 92, 93, 94, 95, 96, 97, 98, 99, 130, 132, 133], [0.8091, 0.9104, 0.682, 0.2094, 0.8874, 0.7737, 0.07859, 0.09032, 0.1127, 0.05002, 0.1121, 0.1282, 0.6538, 0.8133, 0.008691, 0.02049, 0.6608, 0.1019, 0.1049, 0.1739, 0.02933, 0.1298, 0.4921, 0.07142, 0.7244, 0.1792, 0.1899, 0.7102, 0.01067, 0.0002189, 0.01706]): _vg.add([_i], _w, 'REPLACE')
_vg = ob_cube.vertex_groups.new(name='toe.L')
for _i, _w in zip([70, 71, 82, 83, 86, 88, 89, 90, 91, 92, 93, 94, 95, 96, 97, 98, 99], [0.003276, 0.04571, 0.1189, 0.1328, 0.09612, 0.8896, 0.9931, 0.9917, 0.8193, 0.9528, 0.8643, 0.4805, 0.9276, 0.2457, 0.8166, 0.7705, 0.2641]): _vg.add([_i], _w, 'REPLACE')
_vg = ob_cube.vertex_groups.new(name='heel.02.L')
for _i, _w in zip([70, 72, 73, 74, 75, 82, 83, 84, 85, 86, 87, 98], [0.005721, 0.1069, 0.08709, 0.007658, 0.09427, 0.2095, 0.05032, 0.9633, 0.9449, 0.2325, 0.8813, 0.02165]): _vg.add([_i], _w, 'REPLACE')
_vg = ob_cube.vertex_groups.new(name='KneeIK.R')
_vg = ob_cube.vertex_groups.new(name='foot.R')
_vg = ob_cube.vertex_groups.new(name='toe.R')
_vg = ob_cube.vertex_groups.new(name='heel.02.R')
_m = ob_cube.modifiers.new('Mirror', 'MIRROR')
_m.use_clip = True
_m = ob_cube.modifiers.new('Armature', 'ARMATURE')
_m = ob_cube.modifiers.new('Armature.001', 'ARMATURE')
_m.object = ob_metarig
ob_empty.location = (0.2805, 5.966, 0.0)
ob_empty.rotation_euler = (1.571, -0.0, -0.0)
ob_empty.empty_display_type = 'IMAGE'
ob_empty.empty_display_size = 5.0
ob_metarig.location = (0.0, 0.0, 0.0)
ob_metarig.show_in_front = True

# ---- collection membership
col_collection.objects.link(ob_cube)
col_collection.objects.link(ob_empty)
col_collection.objects.link(ob_metarig)

# ---- scene / render settings (as saved in the file)
scene.frame_start = 1; scene.frame_end = 120; scene.frame_set(14)
scene.render.engine = 'BLENDER_EEVEE_NEXT'
scene.render.fps = 60
bpy.context.view_layer.update()

# ---- added for rendering (the .blend has no active camera and no usable light): camera, sun
cam_auto = bpy.data.cameras.new('AutoCamera')
cam_auto.lens = 50.0
cam_auto.sensor_width = 36.0
cam_auto.clip_end = 1000.0
ob_auto_camera = bpy.data.objects.new('AutoCamera', cam_auto)
scene.collection.objects.link(ob_auto_camera)
ob_auto_camera.location = (4.33537, -5.21737, 5.66139)
ob_auto_camera.rotation_euler = (1.09748, -7.21219e-08, 0.694738)
scene.camera = ob_auto_camera
light_auto_sun = bpy.data.lights.new('AutoSun', 'SUN')
light_auto_sun.energy = 3.0
light_auto_sun.angle = 0.0523599
ob_auto_sun = bpy.data.objects.new('AutoSun', light_auto_sun)
scene.collection.objects.link(ob_auto_sun)
ob_auto_sun.rotation_euler = (0.872665, 0.174533, 0.523599)
bpy.context.view_layer.update()

